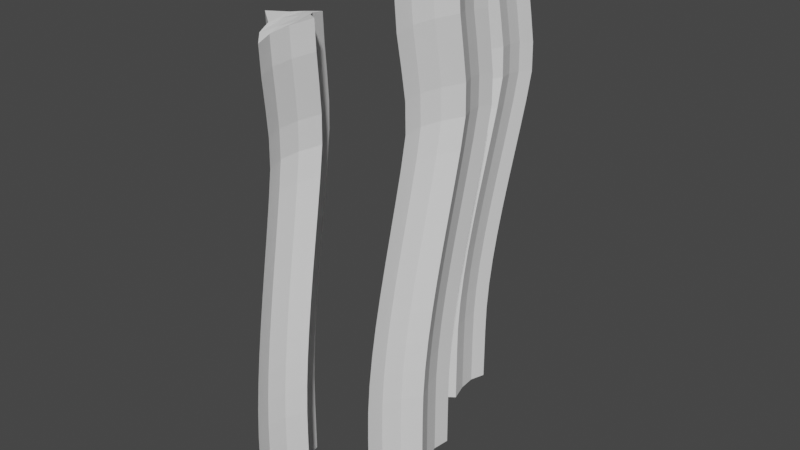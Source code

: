 # Source: SeagrassTriplet.blend  (saved by Blender 2.80.75; exported with 4.5.12 LTS)
import bpy
from mathutils import Matrix  # noqa: F401  (used for matrix-valued properties, if any)

bpy.ops.wm.read_factory_settings(use_empty=True)
scene = bpy.context.scene
scene.name = 'Scene'

# ---- collections
col_collection = bpy.data.collections.new('Collection'); scene.collection.children.link(col_collection)

# ---- world
world_world = bpy.data.worlds.new('World'); scene.world = world_world
world_world.use_nodes = True; world_world.node_tree.nodes.clear()
_N = world_world.node_tree.nodes; _L = world_world.node_tree.links
n0 = _N.new('ShaderNodeOutputWorld'); n0.name = 'World Output'; n0.location = (300, 300)
n1 = _N.new('ShaderNodeBackground'); n1.name = 'Background'; n1.location = (10, 300)
n1.inputs[0].default_value = (0.05088, 0.05088, 0.05088, 1.0)
_L.new(n1.outputs[0], n0.inputs[0])
n0.is_active_output = True
world_world.color = (0.05088, 0.05088, 0.05088)
world_world.use_sun_shadow = False
world_world.sun_shadow_jitter_overblur = 0.0

# ---- meshes
me_cube = bpy.data.meshes.new('Cube')
me_cube.from_pydata([(0.0, -1.414, -1.0), (0.1592, -0.6358, 11.72), (-0.5771, 0.0, -1.0), (-0.4179, 0.7784, 12.01), (0.4948, 0.0, -1.0), (0.654, 0.7784, 12.01), (0.0, 1.414, -1.0), (0.1592, 2.193, 11.72), (-0.2635, -0.4714, -1.0), (-0.2159, -0.9428, -1.0), (-0.05664, -0.1644, 11.81), (-0.1042, 0.307, 11.91), (0.1848, 0.4714, -1.0), (-0.0004399, 0.9428, -1.0), (0.1588, 1.721, 11.81), (0.344, 1.25, 11.91), (-0.2159, 0.9428, -1.0), (-0.2635, 0.4714, -1.0), (-0.1042, 1.25, 11.91), (-0.05664, 1.721, 11.81), (-0.0004399, -0.9428, -1.0), (0.1848, -0.4714, -1.0), (0.344, 0.307, 11.91), (0.1588, -0.1644, 11.81), (-0.06649, 0.7784, 11.88), (0.1095, 1.25, 11.85), (0.1095, 0.307, 11.85), (0.2959, 0.7784, 11.88), (-0.04771, 0.4714, -1.0), (-0.2257, -2.98e-08, -1.0), (0.1632, 0.0, -1.0), (-0.04771, -0.4714, -1.0), (0.0, -1.414, -0.2138), (0.0, -1.414, 0.5724), (0.0, -1.399, 1.359), (0.0, -1.341, 2.145), (0.0, -1.245, 2.931), (0.0, -1.12, 3.717), (0.0, -0.971, 4.503), (0.0, -0.8069, 5.29), (0.0, -0.6348, 6.076), (0.0, -0.4619, 6.862), (0.0, -0.2954, 7.648), (0.003197, -0.1593, 8.437), (0.03734, -0.2034, 9.253), (0.09003, -0.3713, 10.08), (0.1382, -0.5517, 10.91), (-0.4378, 0.8579, 11.18), (-0.4836, 1.03, 10.34), (-0.5369, 1.203, 9.49), (-0.5726, 1.255, 8.655), (-0.5771, 1.123, 7.847), (-0.5771, 0.9539, 7.042), (-0.5771, 0.7774, 6.238), (-0.5771, 0.6022, 5.434), (-0.5771, 0.4358, 4.63), (-0.5771, 0.2875, 3.825), (-0.5771, 0.1625, 3.021), (-0.5771, 0.06808, 2.217), (-0.5771, 0.01211, 1.413), (-0.5771, 0.0, 0.6085), (-0.5771, 0.0, -0.1958), (0.1382, 2.277, 10.91), (0.09003, 2.457, 10.08), (0.03734, 2.625, 9.253), (0.003197, 2.669, 8.437), (0.0, 2.533, 7.648), (0.0, 2.367, 6.862), (0.0, 2.194, 6.076), (0.0, 2.021, 5.29), (0.0, 1.857, 4.503), (0.0, 1.709, 3.717), (0.0, 1.583, 2.931), (0.0, 1.487, 2.145), (0.0, 1.429, 1.359), (0.0, 1.414, 0.5724), (0.0, 1.414, -0.2138), (0.634, 0.8585, 11.18), (0.5882, 1.031, 10.34), (0.535, 1.203, 9.49), (0.4992, 1.255, 8.655), (0.4948, 1.123, 7.847), (0.4948, 0.9537, 7.042), (0.4948, 0.7773, 6.238), (0.4948, 0.6019, 5.434), (0.4948, 0.4366, 4.63), (0.4948, 0.2885, 3.825), (0.4948, 0.1632, 3.021), (0.4948, 0.06853, 2.217), (0.4948, 0.01229, 1.413), (0.4948, 0.0, 0.6085), (0.4948, 0.0, -0.1958), (0.1375, 1.806, 11.0), (0.08877, 1.991, 10.17), (0.03644, 2.16, 9.331), (0.002526, 2.205, 8.509), (-0.0004399, 2.069, 7.714), (-0.0004399, 1.903, 6.922), (-0.0004399, 1.73, 6.13), (-0.0004399, 1.557, 5.338), (-0.0004399, 1.391, 4.545), (-0.0004399, 1.241, 3.753), (-0.0004399, 1.114, 2.961), (-0.0004399, 1.017, 2.169), (-0.0004399, 0.958, 1.377), (-0.0004399, 0.9428, 0.5844), (-0.0004399, 0.9428, -0.2078), (0.3238, 1.331, 11.09), (0.2764, 1.509, 10.25), (0.2231, 1.68, 9.41), (0.1882, 1.727, 8.582), (0.1848, 1.593, 7.78), (0.1848, 1.428, 6.982), (0.1848, 1.256, 6.184), (0.1848, 1.083, 5.386), (0.1848, 0.9184, 4.588), (0.1848, 0.7684, 3.789), (0.1848, 0.6412, 2.991), (0.1848, 0.5444, 2.193), (0.1848, 0.4858, 1.395), (0.1848, 0.4714, 0.5964), (0.1848, 0.4714, -0.2018), (-0.07796, -0.07915, 11.0), (-0.1242, 0.09123, 10.17), (-0.175, 0.2527, 9.334), (-0.2108, 0.3078, 8.511), (-0.2159, 0.1824, 7.714), (-0.2159, 0.01635, 6.922), (-0.2159, -0.1569, 6.13), (-0.2159, -0.3298, 5.338), (-0.2159, -0.4949, 4.545), (-0.2159, -0.6448, 3.753), (-0.2159, -0.7719, 2.961), (-0.2159, -0.8687, 2.169), (-0.2159, -0.9278, 1.377), (-0.2159, -0.9428, 0.5844), (-0.2159, -0.9428, -0.2078), (-0.1242, 0.387, 11.09), (-0.1716, 0.5651, 10.25), (-0.2231, 0.7265, 9.412), (-0.2582, 0.775, 8.583), (-0.2635, 0.649, 7.78), (-0.2635, 0.4847, 6.982), (-0.2635, 0.3125, 6.184), (-0.2635, 0.14, 5.386), (-0.2635, -0.02495, 4.588), (-0.2635, -0.1748, 3.789), (-0.2635, -0.3019, 2.991), (-0.2635, -0.3985, 2.193), (-0.2635, -0.4571, 1.395), (-0.2635, -0.4714, 0.5964), (-0.2635, -0.4714, -0.2018), (0.3238, 0.3881, 11.09), (0.2764, 0.566, 10.25), (0.2248, 0.7283, 9.412), (0.1903, 0.7733, 8.583), (0.1848, 0.65, 7.78), (0.1848, 0.4855, 6.982), (0.1848, 0.3132, 6.184), (0.1848, 0.1406, 5.386), (0.1848, -0.02444, 4.588), (0.1848, -0.1744, 3.789), (0.1848, -0.3016, 2.991), (0.1848, -0.3984, 2.193), (0.1848, -0.457, 1.395), (0.1848, -0.4714, 0.5964), (0.1848, -0.4714, -0.2018), (0.1375, -0.07915, 11.0), (0.09225, 0.08769, 10.17), (0.04107, 0.2511, 9.335), (0.004812, 0.3081, 8.511), (-0.0004399, 0.1836, 7.714), (-0.0004399, 0.01743, 6.922), (-0.0004399, -0.1559, 6.13), (-0.0004399, -0.329, 5.338), (-0.0004399, -0.4943, 4.545), (-0.0004399, -0.6443, 3.753), (-0.0004399, -0.7715, 2.961), (-0.0004399, -0.8685, 2.169), (-0.0004399, -0.9277, 1.377), (-0.0004399, -0.9428, 0.5844), (-0.0004399, -0.9428, -0.2078), (-0.1242, 1.33, 11.09), (-0.1717, 1.508, 10.25), (-0.225, 1.679, 9.41), (-0.2601, 1.728, 8.582), (-0.2635, 1.592, 7.78), (-0.2635, 1.427, 6.982), (-0.2635, 1.255, 6.184), (-0.2635, 1.083, 5.386), (-0.2635, 0.9179, 4.588), (-0.2635, 0.768, 3.789), (-0.2635, 0.6409, 2.991), (-0.2635, 0.5443, 2.193), (-0.2635, 0.4857, 1.395), (-0.2635, 0.4714, 0.5964), (-0.2635, 0.4714, -0.2018), (-0.07796, 1.806, 11.0), (-0.1266, 1.99, 10.17), (-0.1796, 2.162, 9.33), (-0.213, 2.205, 8.509), (-0.2159, 2.068, 7.714), (-0.2159, 1.902, 6.922), (-0.2159, 1.729, 6.13), (-0.2159, 1.556, 5.338), (-0.2159, 1.391, 4.545), (-0.2159, 1.241, 3.753), (-0.2159, 1.114, 2.961), (-0.2159, 1.017, 2.169), (-0.2159, 0.9579, 1.377), (-0.2159, 0.9428, 0.5844), (-0.2159, 0.9428, -0.2078)], [], [(137, 11, 3, 47), (197, 19, 7, 62), (107, 15, 5, 77), (167, 23, 1, 46), (30, 12, 4, 21), (26, 10, 1, 23), (18, 3, 11, 24), (24, 11, 10, 26), (16, 6, 13, 28), (28, 13, 12, 30), (62, 7, 14, 92), (92, 14, 15, 107), (46, 1, 10, 122), (122, 10, 11, 137), (8, 29, 31, 9), (29, 28, 30, 31), (2, 17, 29, 8), (17, 16, 28, 29), (14, 25, 27, 15), (25, 24, 26, 27), (7, 19, 25, 14), (19, 18, 24, 25), (15, 27, 22, 5), (27, 26, 23, 22), (9, 31, 20, 0), (31, 30, 21, 20), (77, 5, 22, 152), (152, 22, 23, 167), (47, 3, 18, 182), (182, 18, 19, 197), (17, 196, 211, 16), (196, 195, 210, 211), (195, 194, 209, 210), (194, 193, 208, 209), (193, 192, 207, 208), (192, 191, 206, 207), (191, 190, 205, 206), (190, 189, 204, 205), (189, 188, 203, 204), (188, 187, 202, 203), (187, 186, 201, 202), (186, 185, 200, 201), (185, 184, 199, 200), (184, 183, 198, 199), (183, 182, 197, 198), (2, 61, 196, 17), (61, 60, 195, 196), (60, 59, 194, 195), (59, 58, 193, 194), (58, 57, 192, 193), (57, 56, 191, 192), (56, 55, 190, 191), (55, 54, 189, 190), (54, 53, 188, 189), (53, 52, 187, 188), (52, 51, 186, 187), (51, 50, 185, 186), (50, 49, 184, 185), (49, 48, 183, 184), (48, 47, 182, 183), (21, 166, 181, 20), (166, 165, 180, 181), (165, 164, 179, 180), (164, 163, 178, 179), (163, 162, 177, 178), (162, 161, 176, 177), (161, 160, 175, 176), (160, 159, 174, 175), (159, 158, 173, 174), (158, 157, 172, 173), (157, 156, 171, 172), (156, 155, 170, 171), (155, 154, 169, 170), (154, 153, 168, 169), (153, 152, 167, 168), (4, 91, 166, 21), (91, 90, 165, 166), (90, 89, 164, 165), (89, 88, 163, 164), (88, 87, 162, 163), (87, 86, 161, 162), (86, 85, 160, 161), (85, 84, 159, 160), (84, 83, 158, 159), (83, 82, 157, 158), (82, 81, 156, 157), (81, 80, 155, 156), (80, 79, 154, 155), (79, 78, 153, 154), (78, 77, 152, 153), (9, 136, 151, 8), (136, 135, 150, 151), (135, 134, 149, 150), (134, 133, 148, 149), (133, 132, 147, 148), (132, 131, 146, 147), (131, 130, 145, 146), (130, 129, 144, 145), (129, 128, 143, 144), (128, 127, 142, 143), (127, 126, 141, 142), (126, 125, 140, 141), (125, 124, 139, 140), (124, 123, 138, 139), (123, 122, 137, 138), (0, 32, 136, 9), (32, 33, 135, 136), (33, 34, 134, 135), (34, 35, 133, 134), (35, 36, 132, 133), (36, 37, 131, 132), (37, 38, 130, 131), (38, 39, 129, 130), (39, 40, 128, 129), (40, 41, 127, 128), (41, 42, 126, 127), (42, 43, 125, 126), (43, 44, 124, 125), (44, 45, 123, 124), (45, 46, 122, 123), (13, 106, 121, 12), (106, 105, 120, 121), (105, 104, 119, 120), (104, 103, 118, 119), (103, 102, 117, 118), (102, 101, 116, 117), (101, 100, 115, 116), (100, 99, 114, 115), (99, 98, 113, 114), (98, 97, 112, 113), (97, 96, 111, 112), (96, 95, 110, 111), (95, 94, 109, 110), (94, 93, 108, 109), (93, 92, 107, 108), (6, 76, 106, 13), (76, 75, 105, 106), (75, 74, 104, 105), (74, 73, 103, 104), (73, 72, 102, 103), (72, 71, 101, 102), (71, 70, 100, 101), (70, 69, 99, 100), (69, 68, 98, 99), (68, 67, 97, 98), (67, 66, 96, 97), (66, 65, 95, 96), (65, 64, 94, 95), (64, 63, 93, 94), (63, 62, 92, 93), (20, 181, 32, 0), (181, 180, 33, 32), (180, 179, 34, 33), (179, 178, 35, 34), (178, 177, 36, 35), (177, 176, 37, 36), (176, 175, 38, 37), (175, 174, 39, 38), (174, 173, 40, 39), (173, 172, 41, 40), (172, 171, 42, 41), (171, 170, 43, 42), (170, 169, 44, 43), (169, 168, 45, 44), (168, 167, 46, 45), (12, 121, 91, 4), (121, 120, 90, 91), (120, 119, 89, 90), (119, 118, 88, 89), (118, 117, 87, 88), (117, 116, 86, 87), (116, 115, 85, 86), (115, 114, 84, 85), (114, 113, 83, 84), (113, 112, 82, 83), (112, 111, 81, 82), (111, 110, 80, 81), (110, 109, 79, 80), (109, 108, 78, 79), (108, 107, 77, 78), (16, 211, 76, 6), (211, 210, 75, 76), (210, 209, 74, 75), (209, 208, 73, 74), (208, 207, 72, 73), (207, 206, 71, 72), (206, 205, 70, 71), (205, 204, 69, 70), (204, 203, 68, 69), (203, 202, 67, 68), (202, 201, 66, 67), (201, 200, 65, 66), (200, 199, 64, 65), (199, 198, 63, 64), (198, 197, 62, 63), (8, 151, 61, 2), (151, 150, 60, 61), (150, 149, 59, 60), (149, 148, 58, 59), (148, 147, 57, 58), (147, 146, 56, 57), (146, 145, 55, 56), (145, 144, 54, 55), (144, 143, 53, 54), (143, 142, 52, 53), (142, 141, 51, 52), (141, 140, 50, 51), (140, 139, 49, 50), (139, 138, 48, 49), (138, 137, 47, 48)])
_uv = me_cube.uv_layers.new(name='UVMap')
_uv.uv.foreach_set('vector', [0.6094, 0.1667, 0.625, 0.1667, 0.625, 0.25, 0.6094, 0.25, 0.6094, 0.4167, 0.625, 0.4167, 0.625, 0.5, 0.6094, 0.5, 0.6094, 0.6667, 0.625, 0.6667, 0.625, 0.75, 0.6094, 0.75, 0.6094, 0.9167, 0.625, 0.9167, 0.625, 1.0, 0.6094, 1.0, 0.2917, 0.6667, 0.375, 0.6667, 0.375, 0.75, 0.2917, 0.75, 0.7917, 0.6667, 0.875, 0.6667, 0.875, 0.75, 0.7917, 0.75, 0.7917, 0.5, 0.875, 0.5, 0.875, 0.5833, 0.7917, 0.5833, 0.7917, 0.5833, 0.875, 0.5833, 0.875, 0.6667, 0.7917, 0.6667, 0.2917, 0.5, 0.375, 0.5, 0.375, 0.5833, 0.2917, 0.5833, 0.2917, 0.5833, 0.375, 0.5833, 0.375, 0.6667, 0.2917, 0.6667, 0.6094, 0.5, 0.625, 0.5, 0.625, 0.5833, 0.6094, 0.5833, 0.6094, 0.5833, 0.625, 0.5833, 0.625, 0.6667, 0.6094, 0.6667, 0.6094, 0.0, 0.625, 0.0, 0.625, 0.08333, 0.6094, 0.08333, 0.6094, 0.08333, 0.625, 0.08333, 0.625, 0.1667, 0.6094, 0.1667, 0.125, 0.5833, 0.2083, 0.5833, 0.2083, 0.6667, 0.125, 0.6667, 0.2083, 0.5833, 0.2917, 0.5833, 0.2917, 0.6667, 0.2083, 0.6667, 0.125, 0.5, 0.2083, 0.5, 0.2083, 0.5833, 0.125, 0.5833, 0.2083, 0.5, 0.2917, 0.5, 0.2917, 0.5833, 0.2083, 0.5833, 0.625, 0.5833, 0.7083, 0.5833, 0.7083, 0.6667, 0.625, 0.6667, 0.7083, 0.5833, 0.7917, 0.5833, 0.7917, 0.6667, 0.7083, 0.6667, 0.625, 0.5, 0.7083, 0.5, 0.7083, 0.5833, 0.625, 0.5833, 0.7083, 0.5, 0.7917, 0.5, 0.7917, 0.5833, 0.7083, 0.5833, 0.625, 0.6667, 0.7083, 0.6667, 0.7083, 0.75, 0.625, 0.75, 0.7083, 0.6667, 0.7917, 0.6667, 0.7917, 0.75, 0.7083, 0.75, 0.125, 0.6667, 0.2083, 0.6667, 0.2083, 0.75, 0.125, 0.75, 0.2083, 0.6667, 0.2917, 0.6667, 0.2917, 0.75, 0.2083, 0.75, 0.6094, 0.75, 0.625, 0.75, 0.625, 0.8333, 0.6094, 0.8333, 0.6094, 0.8333, 0.625, 0.8333, 0.625, 0.9167, 0.6094, 0.9167, 0.6094, 0.25, 0.625, 0.25, 0.625, 0.3333, 0.6094, 0.3333, 0.6094, 0.3333, 0.625, 0.3333, 0.625, 0.4167, 0.6094, 0.4167, 0.375, 0.3333, 0.3906, 0.3333, 0.3906, 0.4167, 0.375, 0.4167, 0.3906, 0.3333, 0.4062, 0.3333, 0.4062, 0.4167, 0.3906, 0.4167, 0.4062, 0.3333, 0.4219, 0.3333, 0.4219, 0.4167, 0.4062, 0.4167, 0.4219, 0.3333, 0.4375, 0.3333, 0.4375, 0.4167, 0.4219, 0.4167, 0.4375, 0.3333, 0.4531, 0.3333, 0.4531, 0.4167, 0.4375, 0.4167, 0.4531, 0.3333, 0.4688, 0.3333, 0.4687, 0.4167, 0.4531, 0.4167, 0.4688, 0.3333, 0.4844, 0.3333, 0.4844, 0.4167, 0.4687, 0.4167, 0.4844, 0.3333, 0.5, 0.3333, 0.5, 0.4167, 0.4844, 0.4167, 0.5, 0.3333, 0.5156, 0.3333, 0.5156, 0.4167, 0.5, 0.4167, 0.5156, 0.3333, 0.5312, 0.3333, 0.5312, 0.4167, 0.5156, 0.4167, 0.5312, 0.3333, 0.5469, 0.3333, 0.5469, 0.4167, 0.5312, 0.4167, 0.5469, 0.3333, 0.5625, 0.3333, 0.5625, 0.4167, 0.5469, 0.4167, 0.5625, 0.3333, 0.5781, 0.3333, 0.5781, 0.4167, 0.5625, 0.4167, 0.5781, 0.3333, 0.5938, 0.3333, 0.5938, 0.4167, 0.5781, 0.4167, 0.5938, 0.3333, 0.6094, 0.3333, 0.6094, 0.4167, 0.5938, 0.4167, 0.375, 0.25, 0.3906, 0.25, 0.3906, 0.3333, 0.375, 0.3333, 0.3906, 0.25, 0.4062, 0.25, 0.4062, 0.3333, 0.3906, 0.3333, 0.4062, 0.25, 0.4219, 0.25, 0.4219, 0.3333, 0.4062, 0.3333, 0.4219, 0.25, 0.4375, 0.25, 0.4375, 0.3333, 0.4219, 0.3333, 0.4375, 0.25, 0.4531, 0.25, 0.4531, 0.3333, 0.4375, 0.3333, 0.4531, 0.25, 0.4688, 0.25, 0.4688, 0.3333, 0.4531, 0.3333, 0.4688, 0.25, 0.4844, 0.25, 0.4844, 0.3333, 0.4688, 0.3333, 0.4844, 0.25, 0.5, 0.25, 0.5, 0.3333, 0.4844, 0.3333, 0.5, 0.25, 0.5156, 0.25, 0.5156, 0.3333, 0.5, 0.3333, 0.5156, 0.25, 0.5312, 0.25, 0.5312, 0.3333, 0.5156, 0.3333, 0.5312, 0.25, 0.5469, 0.25, 0.5469, 0.3333, 0.5312, 0.3333, 0.5469, 0.25, 0.5625, 0.25, 0.5625, 0.3333, 0.5469, 0.3333, 0.5625, 0.25, 0.5781, 0.25, 0.5781, 0.3333, 0.5625, 0.3333, 0.5781, 0.25, 0.5938, 0.25, 0.5938, 0.3333, 0.5781, 0.3333, 0.5938, 0.25, 0.6094, 0.25, 0.6094, 0.3333, 0.5938, 0.3333, 0.375, 0.8333, 0.3906, 0.8333, 0.3906, 0.9167, 0.375, 0.9167, 0.3906, 0.8333, 0.4062, 0.8333, 0.4063, 0.9167, 0.3906, 0.9167, 0.4062, 0.8333, 0.4219, 0.8333, 0.4219, 0.9167, 0.4063, 0.9167, 0.4219, 0.8333, 0.4375, 0.8333, 0.4375, 0.9167, 0.4219, 0.9167, 0.4375, 0.8333, 0.4531, 0.8333, 0.4531, 0.9167, 0.4375, 0.9167, 0.4531, 0.8333, 0.4688, 0.8333, 0.4688, 0.9167, 0.4531, 0.9167, 0.4688, 0.8333, 0.4844, 0.8333, 0.4844, 0.9167, 0.4688, 0.9167, 0.4844, 0.8333, 0.5, 0.8333, 0.5, 0.9167, 0.4844, 0.9167, 0.5, 0.8333, 0.5156, 0.8333, 0.5156, 0.9167, 0.5, 0.9167, 0.5156, 0.8333, 0.5312, 0.8333, 0.5313, 0.9167, 0.5156, 0.9167, 0.5312, 0.8333, 0.5469, 0.8333, 0.5469, 0.9167, 0.5313, 0.9167, 0.5469, 0.8333, 0.5625, 0.8333, 0.5625, 0.9167, 0.5469, 0.9167, 0.5625, 0.8333, 0.5781, 0.8333, 0.5781, 0.9167, 0.5625, 0.9167, 0.5781, 0.8333, 0.5938, 0.8333, 0.5938, 0.9167, 0.5781, 0.9167, 0.5938, 0.8333, 0.6094, 0.8333, 0.6094, 0.9167, 0.5938, 0.9167, 0.375, 0.75, 0.3906, 0.75, 0.3906, 0.8333, 0.375, 0.8333, 0.3906, 0.75, 0.4062, 0.75, 0.4062, 0.8333, 0.3906, 0.8333, 0.4062, 0.75, 0.4219, 0.75, 0.4219, 0.8333, 0.4062, 0.8333, 0.4219, 0.75, 0.4375, 0.75, 0.4375, 0.8333, 0.4219, 0.8333, 0.4375, 0.75, 0.4531, 0.75, 0.4531, 0.8333, 0.4375, 0.8333, 0.4531, 0.75, 0.4688, 0.75, 0.4688, 0.8333, 0.4531, 0.8333, 0.4688, 0.75, 0.4844, 0.75, 0.4844, 0.8333, 0.4688, 0.8333, 0.4844, 0.75, 0.5, 0.75, 0.5, 0.8333, 0.4844, 0.8333, 0.5, 0.75, 0.5156, 0.75, 0.5156, 0.8333, 0.5, 0.8333, 0.5156, 0.75, 0.5312, 0.75, 0.5312, 0.8333, 0.5156, 0.8333, 0.5312, 0.75, 0.5469, 0.75, 0.5469, 0.8333, 0.5312, 0.8333, 0.5469, 0.75, 0.5625, 0.75, 0.5625, 0.8333, 0.5469, 0.8333, 0.5625, 0.75, 0.5781, 0.75, 0.5781, 0.8333, 0.5625, 0.8333, 0.5781, 0.75, 0.5938, 0.75, 0.5938, 0.8333, 0.5781, 0.8333, 0.5938, 0.75, 0.6094, 0.75, 0.6094, 0.8333, 0.5938, 0.8333, 0.375, 0.08333, 0.3906, 0.08333, 0.3906, 0.1667, 0.375, 0.1667, 0.3906, 0.08333, 0.4062, 0.08333, 0.4062, 0.1667, 0.3906, 0.1667, 0.4062, 0.08333, 0.4219, 0.08333, 0.4219, 0.1667, 0.4062, 0.1667, 0.4219, 0.08333, 0.4375, 0.08333, 0.4375, 0.1667, 0.4219, 0.1667, 0.4375, 0.08333, 0.4531, 0.08333, 0.4531, 0.1667, 0.4375, 0.1667, 0.4531, 0.08333, 0.4687, 0.08333, 0.4688, 0.1667, 0.4531, 0.1667, 0.4687, 0.08333, 0.4844, 0.08333, 0.4844, 0.1667, 0.4688, 0.1667, 0.4844, 0.08333, 0.5, 0.08333, 0.5, 0.1667, 0.4844, 0.1667, 0.5, 0.08333, 0.5156, 0.08333, 0.5156, 0.1667, 0.5, 0.1667, 0.5156, 0.08333, 0.5312, 0.08333, 0.5312, 0.1667, 0.5156, 0.1667, 0.5312, 0.08333, 0.5469, 0.08333, 0.5469, 0.1667, 0.5312, 0.1667, 0.5469, 0.08333, 0.5625, 0.08333, 0.5625, 0.1667, 0.5469, 0.1667, 0.5625, 0.08333, 0.5781, 0.08333, 0.5781, 0.1667, 0.5625, 0.1667, 0.5781, 0.08333, 0.5938, 0.08333, 0.5938, 0.1667, 0.5781, 0.1667, 0.5938, 0.08333, 0.6094, 0.08333, 0.6094, 0.1667, 0.5938, 0.1667, 0.375, 0.0, 0.3906, 0.0, 0.3906, 0.08333, 0.375, 0.08333, 0.3906, 0.0, 0.4062, 0.0, 0.4062, 0.08333, 0.3906, 0.08333, 0.4062, 0.0, 0.4219, 0.0, 0.4219, 0.08333, 0.4062, 0.08333, 0.4219, 0.0, 0.4375, 0.0, 0.4375, 0.08333, 0.4219, 0.08333, 0.4375, 0.0, 0.4531, 0.0, 0.4531, 0.08333, 0.4375, 0.08333, 0.4531, 0.0, 0.4688, 0.0, 0.4687, 0.08333, 0.4531, 0.08333, 0.4688, 0.0, 0.4844, 0.0, 0.4844, 0.08333, 0.4687, 0.08333, 0.4844, 0.0, 0.5, 0.0, 0.5, 0.08333, 0.4844, 0.08333, 0.5, 0.0, 0.5156, 0.0, 0.5156, 0.08333, 0.5, 0.08333, 0.5156, 0.0, 0.5312, 0.0, 0.5312, 0.08333, 0.5156, 0.08333, 0.5312, 0.0, 0.5469, 0.0, 0.5469, 0.08333, 0.5312, 0.08333, 0.5469, 0.0, 0.5625, 0.0, 0.5625, 0.08333, 0.5469, 0.08333, 0.5625, 0.0, 0.5781, 0.0, 0.5781, 0.08333, 0.5625, 0.08333, 0.5781, 0.0, 0.5938, 0.0, 0.5938, 0.08333, 0.5781, 0.08333, 0.5938, 0.0, 0.6094, 0.0, 0.6094, 0.08333, 0.5938, 0.08333, 0.375, 0.5833, 0.3906, 0.5833, 0.3906, 0.6667, 0.375, 0.6667, 0.3906, 0.5833, 0.4062, 0.5833, 0.4062, 0.6667, 0.3906, 0.6667, 0.4062, 0.5833, 0.4219, 0.5833, 0.4219, 0.6667, 0.4062, 0.6667, 0.4219, 0.5833, 0.4375, 0.5833, 0.4375, 0.6667, 0.4219, 0.6667, 0.4375, 0.5833, 0.4531, 0.5833, 0.4531, 0.6667, 0.4375, 0.6667, 0.4531, 0.5833, 0.4688, 0.5833, 0.4688, 0.6667, 0.4531, 0.6667, 0.4688, 0.5833, 0.4844, 0.5833, 0.4844, 0.6667, 0.4688, 0.6667, 0.4844, 0.5833, 0.5, 0.5833, 0.5, 0.6667, 0.4844, 0.6667, 0.5, 0.5833, 0.5156, 0.5833, 0.5156, 0.6667, 0.5, 0.6667, 0.5156, 0.5833, 0.5312, 0.5833, 0.5312, 0.6667, 0.5156, 0.6667, 0.5312, 0.5833, 0.5469, 0.5833, 0.5469, 0.6667, 0.5312, 0.6667, 0.5469, 0.5833, 0.5625, 0.5833, 0.5625, 0.6667, 0.5469, 0.6667, 0.5625, 0.5833, 0.5781, 0.5833, 0.5781, 0.6667, 0.5625, 0.6667, 0.5781, 0.5833, 0.5938, 0.5833, 0.5938, 0.6667, 0.5781, 0.6667, 0.5938, 0.5833, 0.6094, 0.5833, 0.6094, 0.6667, 0.5938, 0.6667, 0.375, 0.5, 0.3906, 0.5, 0.3906, 0.5833, 0.375, 0.5833, 0.3906, 0.5, 0.4062, 0.5, 0.4062, 0.5833, 0.3906, 0.5833, 0.4062, 0.5, 0.4219, 0.5, 0.4219, 0.5833, 0.4062, 0.5833, 0.4219, 0.5, 0.4375, 0.5, 0.4375, 0.5833, 0.4219, 0.5833, 0.4375, 0.5, 0.4531, 0.5, 0.4531, 0.5833, 0.4375, 0.5833, 0.4531, 0.5, 0.4688, 0.5, 0.4688, 0.5833, 0.4531, 0.5833, 0.4688, 0.5, 0.4844, 0.5, 0.4844, 0.5833, 0.4688, 0.5833, 0.4844, 0.5, 0.5, 0.5, 0.5, 0.5833, 0.4844, 0.5833, 0.5, 0.5, 0.5156, 0.5, 0.5156, 0.5833, 0.5, 0.5833, 0.5156, 0.5, 0.5312, 0.5, 0.5312, 0.5833, 0.5156, 0.5833, 0.5312, 0.5, 0.5469, 0.5, 0.5469, 0.5833, 0.5312, 0.5833, 0.5469, 0.5, 0.5625, 0.5, 0.5625, 0.5833, 0.5469, 0.5833, 0.5625, 0.5, 0.5781, 0.5, 0.5781, 0.5833, 0.5625, 0.5833, 0.5781, 0.5, 0.5938, 0.5, 0.5938, 0.5833, 0.5781, 0.5833, 0.5938, 0.5, 0.6094, 0.5, 0.6094, 0.5833, 0.5938, 0.5833, 0.375, 0.9167, 0.3906, 0.9167, 0.3906, 1.0, 0.375, 1.0, 0.3906, 0.9167, 0.4063, 0.9167, 0.4062, 1.0, 0.3906, 1.0, 0.4063, 0.9167, 0.4219, 0.9167, 0.4219, 1.0, 0.4062, 1.0, 0.4219, 0.9167, 0.4375, 0.9167, 0.4375, 1.0, 0.4219, 1.0, 0.4375, 0.9167, 0.4531, 0.9167, 0.4531, 1.0, 0.4375, 1.0, 0.4531, 0.9167, 0.4688, 0.9167, 0.4688, 1.0, 0.4531, 1.0, 0.4688, 0.9167, 0.4844, 0.9167, 0.4844, 1.0, 0.4688, 1.0, 0.4844, 0.9167, 0.5, 0.9167, 0.5, 1.0, 0.4844, 1.0, 0.5, 0.9167, 0.5156, 0.9167, 0.5156, 1.0, 0.5, 1.0, 0.5156, 0.9167, 0.5313, 0.9167, 0.5312, 1.0, 0.5156, 1.0, 0.5313, 0.9167, 0.5469, 0.9167, 0.5469, 1.0, 0.5312, 1.0, 0.5469, 0.9167, 0.5625, 0.9167, 0.5625, 1.0, 0.5469, 1.0, 0.5625, 0.9167, 0.5781, 0.9167, 0.5781, 1.0, 0.5625, 1.0, 0.5781, 0.9167, 0.5938, 0.9167, 0.5938, 1.0, 0.5781, 1.0, 0.5938, 0.9167, 0.6094, 0.9167, 0.6094, 1.0, 0.5938, 1.0, 0.375, 0.6667, 0.3906, 0.6667, 0.3906, 0.75, 0.375, 0.75, 0.3906, 0.6667, 0.4062, 0.6667, 0.4062, 0.75, 0.3906, 0.75, 0.4062, 0.6667, 0.4219, 0.6667, 0.4219, 0.75, 0.4062, 0.75, 0.4219, 0.6667, 0.4375, 0.6667, 0.4375, 0.75, 0.4219, 0.75, 0.4375, 0.6667, 0.4531, 0.6667, 0.4531, 0.75, 0.4375, 0.75, 0.4531, 0.6667, 0.4688, 0.6667, 0.4688, 0.75, 0.4531, 0.75, 0.4688, 0.6667, 0.4844, 0.6667, 0.4844, 0.75, 0.4688, 0.75, 0.4844, 0.6667, 0.5, 0.6667, 0.5, 0.75, 0.4844, 0.75, 0.5, 0.6667, 0.5156, 0.6667, 0.5156, 0.75, 0.5, 0.75, 0.5156, 0.6667, 0.5312, 0.6667, 0.5312, 0.75, 0.5156, 0.75, 0.5312, 0.6667, 0.5469, 0.6667, 0.5469, 0.75, 0.5312, 0.75, 0.5469, 0.6667, 0.5625, 0.6667, 0.5625, 0.75, 0.5469, 0.75, 0.5625, 0.6667, 0.5781, 0.6667, 0.5781, 0.75, 0.5625, 0.75, 0.5781, 0.6667, 0.5938, 0.6667, 0.5938, 0.75, 0.5781, 0.75, 0.5938, 0.6667, 0.6094, 0.6667, 0.6094, 0.75, 0.5938, 0.75, 0.375, 0.4167, 0.3906, 0.4167, 0.3906, 0.5, 0.375, 0.5, 0.3906, 0.4167, 0.4062, 0.4167, 0.4062, 0.5, 0.3906, 0.5, 0.4062, 0.4167, 0.4219, 0.4167, 0.4219, 0.5, 0.4062, 0.5, 0.4219, 0.4167, 0.4375, 0.4167, 0.4375, 0.5, 0.4219, 0.5, 0.4375, 0.4167, 0.4531, 0.4167, 0.4531, 0.5, 0.4375, 0.5, 0.4531, 0.4167, 0.4687, 0.4167, 0.4688, 0.5, 0.4531, 0.5, 0.4687, 0.4167, 0.4844, 0.4167, 0.4844, 0.5, 0.4688, 0.5, 0.4844, 0.4167, 0.5, 0.4167, 0.5, 0.5, 0.4844, 0.5, 0.5, 0.4167, 0.5156, 0.4167, 0.5156, 0.5, 0.5, 0.5, 0.5156, 0.4167, 0.5312, 0.4167, 0.5312, 0.5, 0.5156, 0.5, 0.5312, 0.4167, 0.5469, 0.4167, 0.5469, 0.5, 0.5312, 0.5, 0.5469, 0.4167, 0.5625, 0.4167, 0.5625, 0.5, 0.5469, 0.5, 0.5625, 0.4167, 0.5781, 0.4167, 0.5781, 0.5, 0.5625, 0.5, 0.5781, 0.4167, 0.5938, 0.4167, 0.5938, 0.5, 0.5781, 0.5, 0.5938, 0.4167, 0.6094, 0.4167, 0.6094, 0.5, 0.5938, 0.5, 0.375, 0.1667, 0.3906, 0.1667, 0.3906, 0.25, 0.375, 0.25, 0.3906, 0.1667, 0.4062, 0.1667, 0.4062, 0.25, 0.3906, 0.25, 0.4062, 0.1667, 0.4219, 0.1667, 0.4219, 0.25, 0.4062, 0.25, 0.4219, 0.1667, 0.4375, 0.1667, 0.4375, 0.25, 0.4219, 0.25, 0.4375, 0.1667, 0.4531, 0.1667, 0.4531, 0.25, 0.4375, 0.25, 0.4531, 0.1667, 0.4688, 0.1667, 0.4688, 0.25, 0.4531, 0.25, 0.4688, 0.1667, 0.4844, 0.1667, 0.4844, 0.25, 0.4688, 0.25, 0.4844, 0.1667, 0.5, 0.1667, 0.5, 0.25, 0.4844, 0.25, 0.5, 0.1667, 0.5156, 0.1667, 0.5156, 0.25, 0.5, 0.25, 0.5156, 0.1667, 0.5312, 0.1667, 0.5312, 0.25, 0.5156, 0.25, 0.5312, 0.1667, 0.5469, 0.1667, 0.5469, 0.25, 0.5312, 0.25, 0.5469, 0.1667, 0.5625, 0.1667, 0.5625, 0.25, 0.5469, 0.25, 0.5625, 0.1667, 0.5781, 0.1667, 0.5781, 0.25, 0.5625, 0.25, 0.5781, 0.1667, 0.5938, 0.1667, 0.5938, 0.25, 0.5781, 0.25, 0.5938, 0.1667, 0.6094, 0.1667, 0.6094, 0.25, 0.5938, 0.25])
me_cube.use_remesh_preserve_volume = False
me_cube.use_remesh_preserve_attributes = False
me_cube.use_mirror_vertex_groups = False
me_cube.update()
me_cube_002 = bpy.data.meshes.new('Cube.002')
me_cube_002.from_pydata([(0.0, -1.414, -1.0), (0.1592, -0.6358, 11.72), (-0.5771, 0.0, -1.0), (-0.4179, 0.7784, 12.01), (0.4948, 0.0, -1.0), (0.654, 0.7784, 12.01), (0.0, 1.414, -1.0), (0.1592, 2.193, 11.72), (-0.2635, -0.4714, -1.0), (-0.2159, -0.9428, -1.0), (-0.05664, -0.1644, 11.81), (-0.1042, 0.307, 11.91), (0.1848, 0.4714, -1.0), (-0.0004399, 0.9428, -1.0), (0.1588, 1.721, 11.81), (0.344, 1.25, 11.91), (-0.2159, 0.9428, -1.0), (-0.2635, 0.4714, -1.0), (-0.1042, 1.25, 11.91), (-0.05664, 1.721, 11.81), (-0.0004399, -0.9428, -1.0), (0.1848, -0.4714, -1.0), (0.344, 0.307, 11.91), (0.1588, -0.1644, 11.81), (-0.06649, 0.7784, 11.88), (0.1095, 1.25, 11.85), (0.1095, 0.307, 11.85), (0.2959, 0.7784, 11.88), (-0.04771, 0.4714, -1.0), (-0.2257, -2.98e-08, -1.0), (0.1632, 0.0, -1.0), (-0.04771, -0.4714, -1.0), (0.0, -1.414, -0.2138), (0.0, -1.414, 0.5724), (0.0, -1.399, 1.359), (0.0, -1.341, 2.145), (0.0, -1.245, 2.931), (0.0, -1.12, 3.717), (0.0, -0.971, 4.503), (0.0, -0.8069, 5.29), (0.0, -0.6348, 6.076), (0.0, -0.4619, 6.862), (0.0, -0.2954, 7.648), (0.003197, -0.1593, 8.437), (0.03734, -0.2034, 9.253), (0.09003, -0.3713, 10.08), (0.1382, -0.5517, 10.91), (-0.4378, 0.8579, 11.18), (-0.4836, 1.03, 10.34), (-0.5369, 1.203, 9.49), (-0.5726, 1.255, 8.655), (-0.5771, 1.123, 7.847), (-0.5771, 0.9539, 7.042), (-0.5771, 0.7774, 6.238), (-0.5771, 0.6022, 5.434), (-0.5771, 0.4358, 4.63), (-0.5771, 0.2875, 3.825), (-0.5771, 0.1625, 3.021), (-0.5771, 0.06808, 2.217), (-0.5771, 0.01211, 1.413), (-0.5771, 0.0, 0.6085), (-0.5771, 0.0, -0.1958), (0.1382, 2.277, 10.91), (0.09003, 2.457, 10.08), (0.03734, 2.625, 9.253), (0.003197, 2.669, 8.437), (0.0, 2.533, 7.648), (0.0, 2.367, 6.862), (0.0, 2.194, 6.076), (0.0, 2.021, 5.29), (0.0, 1.857, 4.503), (0.0, 1.709, 3.717), (0.0, 1.583, 2.931), (0.0, 1.487, 2.145), (0.0, 1.429, 1.359), (0.0, 1.414, 0.5724), (0.0, 1.414, -0.2138), (0.634, 0.8585, 11.18), (0.5882, 1.031, 10.34), (0.535, 1.203, 9.49), (0.4992, 1.255, 8.655), (0.4948, 1.123, 7.847), (0.4948, 0.9537, 7.042), (0.4948, 0.7773, 6.238), (0.4948, 0.6019, 5.434), (0.4948, 0.4366, 4.63), (0.4948, 0.2885, 3.825), (0.4948, 0.1632, 3.021), (0.4948, 0.06853, 2.217), (0.4948, 0.01229, 1.413), (0.4948, 0.0, 0.6085), (0.4948, 0.0, -0.1958), (0.1375, 1.806, 11.0), (0.08877, 1.991, 10.17), (0.03644, 2.16, 9.331), (0.002526, 2.205, 8.509), (-0.0004399, 2.069, 7.714), (-0.0004399, 1.903, 6.922), (-0.0004399, 1.73, 6.13), (-0.0004399, 1.557, 5.338), (-0.0004399, 1.391, 4.545), (-0.0004399, 1.241, 3.753), (-0.0004399, 1.114, 2.961), (-0.0004399, 1.017, 2.169), (-0.0004399, 0.958, 1.377), (-0.0004399, 0.9428, 0.5844), (-0.0004399, 0.9428, -0.2078), (0.3238, 1.331, 11.09), (0.2764, 1.509, 10.25), (0.2231, 1.68, 9.41), (0.1882, 1.727, 8.582), (0.1848, 1.593, 7.78), (0.1848, 1.428, 6.982), (0.1848, 1.256, 6.184), (0.1848, 1.083, 5.386), (0.1848, 0.9184, 4.588), (0.1848, 0.7684, 3.789), (0.1848, 0.6412, 2.991), (0.1848, 0.5444, 2.193), (0.1848, 0.4858, 1.395), (0.1848, 0.4714, 0.5964), (0.1848, 0.4714, -0.2018), (-0.07796, -0.07915, 11.0), (-0.1242, 0.09123, 10.17), (-0.175, 0.2527, 9.334), (-0.2108, 0.3078, 8.511), (-0.2159, 0.1824, 7.714), (-0.2159, 0.01635, 6.922), (-0.2159, -0.1569, 6.13), (-0.2159, -0.3298, 5.338), (-0.2159, -0.4949, 4.545), (-0.2159, -0.6448, 3.753), (-0.2159, -0.7719, 2.961), (-0.2159, -0.8687, 2.169), (-0.2159, -0.9278, 1.377), (-0.2159, -0.9428, 0.5844), (-0.2159, -0.9428, -0.2078), (-0.1242, 0.387, 11.09), (-0.1716, 0.5651, 10.25), (-0.2231, 0.7265, 9.412), (-0.2582, 0.775, 8.583), (-0.2635, 0.649, 7.78), (-0.2635, 0.4847, 6.982), (-0.2635, 0.3125, 6.184), (-0.2635, 0.14, 5.386), (-0.2635, -0.02495, 4.588), (-0.2635, -0.1748, 3.789), (-0.2635, -0.3019, 2.991), (-0.2635, -0.3985, 2.193), (-0.2635, -0.4571, 1.395), (-0.2635, -0.4714, 0.5964), (-0.2635, -0.4714, -0.2018), (0.3238, 0.3881, 11.09), (0.2764, 0.566, 10.25), (0.2248, 0.7283, 9.412), (0.1903, 0.7733, 8.583), (0.1848, 0.65, 7.78), (0.1848, 0.4855, 6.982), (0.1848, 0.3132, 6.184), (0.1848, 0.1406, 5.386), (0.1848, -0.02444, 4.588), (0.1848, -0.1744, 3.789), (0.1848, -0.3016, 2.991), (0.1848, -0.3984, 2.193), (0.1848, -0.457, 1.395), (0.1848, -0.4714, 0.5964), (0.1848, -0.4714, -0.2018), (0.1375, -0.07915, 11.0), (0.09225, 0.08769, 10.17), (0.04107, 0.2511, 9.335), (0.004812, 0.3081, 8.511), (-0.0004399, 0.1836, 7.714), (-0.0004399, 0.01743, 6.922), (-0.0004399, -0.1559, 6.13), (-0.0004399, -0.329, 5.338), (-0.0004399, -0.4943, 4.545), (-0.0004399, -0.6443, 3.753), (-0.0004399, -0.7715, 2.961), (-0.0004399, -0.8685, 2.169), (-0.0004399, -0.9277, 1.377), (-0.0004399, -0.9428, 0.5844), (-0.0004399, -0.9428, -0.2078), (-0.1242, 1.33, 11.09), (-0.1717, 1.508, 10.25), (-0.225, 1.679, 9.41), (-0.2601, 1.728, 8.582), (-0.2635, 1.592, 7.78), (-0.2635, 1.427, 6.982), (-0.2635, 1.255, 6.184), (-0.2635, 1.083, 5.386), (-0.2635, 0.9179, 4.588), (-0.2635, 0.768, 3.789), (-0.2635, 0.6409, 2.991), (-0.2635, 0.5443, 2.193), (-0.2635, 0.4857, 1.395), (-0.2635, 0.4714, 0.5964), (-0.2635, 0.4714, -0.2018), (-0.07796, 1.806, 11.0), (-0.1266, 1.99, 10.17), (-0.1796, 2.162, 9.33), (-0.213, 2.205, 8.509), (-0.2159, 2.068, 7.714), (-0.2159, 1.902, 6.922), (-0.2159, 1.729, 6.13), (-0.2159, 1.556, 5.338), (-0.2159, 1.391, 4.545), (-0.2159, 1.241, 3.753), (-0.2159, 1.114, 2.961), (-0.2159, 1.017, 2.169), (-0.2159, 0.9579, 1.377), (-0.2159, 0.9428, 0.5844), (-0.2159, 0.9428, -0.2078)], [], [(137, 11, 3, 47), (197, 19, 7, 62), (107, 15, 5, 77), (167, 23, 1, 46), (30, 12, 4, 21), (26, 10, 1, 23), (18, 3, 11, 24), (24, 11, 10, 26), (16, 6, 13, 28), (28, 13, 12, 30), (62, 7, 14, 92), (92, 14, 15, 107), (46, 1, 10, 122), (122, 10, 11, 137), (8, 29, 31, 9), (29, 28, 30, 31), (2, 17, 29, 8), (17, 16, 28, 29), (14, 25, 27, 15), (25, 24, 26, 27), (7, 19, 25, 14), (19, 18, 24, 25), (15, 27, 22, 5), (27, 26, 23, 22), (9, 31, 20, 0), (31, 30, 21, 20), (77, 5, 22, 152), (152, 22, 23, 167), (47, 3, 18, 182), (182, 18, 19, 197), (17, 196, 211, 16), (196, 195, 210, 211), (195, 194, 209, 210), (194, 193, 208, 209), (193, 192, 207, 208), (192, 191, 206, 207), (191, 190, 205, 206), (190, 189, 204, 205), (189, 188, 203, 204), (188, 187, 202, 203), (187, 186, 201, 202), (186, 185, 200, 201), (185, 184, 199, 200), (184, 183, 198, 199), (183, 182, 197, 198), (2, 61, 196, 17), (61, 60, 195, 196), (60, 59, 194, 195), (59, 58, 193, 194), (58, 57, 192, 193), (57, 56, 191, 192), (56, 55, 190, 191), (55, 54, 189, 190), (54, 53, 188, 189), (53, 52, 187, 188), (52, 51, 186, 187), (51, 50, 185, 186), (50, 49, 184, 185), (49, 48, 183, 184), (48, 47, 182, 183), (21, 166, 181, 20), (166, 165, 180, 181), (165, 164, 179, 180), (164, 163, 178, 179), (163, 162, 177, 178), (162, 161, 176, 177), (161, 160, 175, 176), (160, 159, 174, 175), (159, 158, 173, 174), (158, 157, 172, 173), (157, 156, 171, 172), (156, 155, 170, 171), (155, 154, 169, 170), (154, 153, 168, 169), (153, 152, 167, 168), (4, 91, 166, 21), (91, 90, 165, 166), (90, 89, 164, 165), (89, 88, 163, 164), (88, 87, 162, 163), (87, 86, 161, 162), (86, 85, 160, 161), (85, 84, 159, 160), (84, 83, 158, 159), (83, 82, 157, 158), (82, 81, 156, 157), (81, 80, 155, 156), (80, 79, 154, 155), (79, 78, 153, 154), (78, 77, 152, 153), (9, 136, 151, 8), (136, 135, 150, 151), (135, 134, 149, 150), (134, 133, 148, 149), (133, 132, 147, 148), (132, 131, 146, 147), (131, 130, 145, 146), (130, 129, 144, 145), (129, 128, 143, 144), (128, 127, 142, 143), (127, 126, 141, 142), (126, 125, 140, 141), (125, 124, 139, 140), (124, 123, 138, 139), (123, 122, 137, 138), (0, 32, 136, 9), (32, 33, 135, 136), (33, 34, 134, 135), (34, 35, 133, 134), (35, 36, 132, 133), (36, 37, 131, 132), (37, 38, 130, 131), (38, 39, 129, 130), (39, 40, 128, 129), (40, 41, 127, 128), (41, 42, 126, 127), (42, 43, 125, 126), (43, 44, 124, 125), (44, 45, 123, 124), (45, 46, 122, 123), (13, 106, 121, 12), (106, 105, 120, 121), (105, 104, 119, 120), (104, 103, 118, 119), (103, 102, 117, 118), (102, 101, 116, 117), (101, 100, 115, 116), (100, 99, 114, 115), (99, 98, 113, 114), (98, 97, 112, 113), (97, 96, 111, 112), (96, 95, 110, 111), (95, 94, 109, 110), (94, 93, 108, 109), (93, 92, 107, 108), (6, 76, 106, 13), (76, 75, 105, 106), (75, 74, 104, 105), (74, 73, 103, 104), (73, 72, 102, 103), (72, 71, 101, 102), (71, 70, 100, 101), (70, 69, 99, 100), (69, 68, 98, 99), (68, 67, 97, 98), (67, 66, 96, 97), (66, 65, 95, 96), (65, 64, 94, 95), (64, 63, 93, 94), (63, 62, 92, 93), (20, 181, 32, 0), (181, 180, 33, 32), (180, 179, 34, 33), (179, 178, 35, 34), (178, 177, 36, 35), (177, 176, 37, 36), (176, 175, 38, 37), (175, 174, 39, 38), (174, 173, 40, 39), (173, 172, 41, 40), (172, 171, 42, 41), (171, 170, 43, 42), (170, 169, 44, 43), (169, 168, 45, 44), (168, 167, 46, 45), (12, 121, 91, 4), (121, 120, 90, 91), (120, 119, 89, 90), (119, 118, 88, 89), (118, 117, 87, 88), (117, 116, 86, 87), (116, 115, 85, 86), (115, 114, 84, 85), (114, 113, 83, 84), (113, 112, 82, 83), (112, 111, 81, 82), (111, 110, 80, 81), (110, 109, 79, 80), (109, 108, 78, 79), (108, 107, 77, 78), (16, 211, 76, 6), (211, 210, 75, 76), (210, 209, 74, 75), (209, 208, 73, 74), (208, 207, 72, 73), (207, 206, 71, 72), (206, 205, 70, 71), (205, 204, 69, 70), (204, 203, 68, 69), (203, 202, 67, 68), (202, 201, 66, 67), (201, 200, 65, 66), (200, 199, 64, 65), (199, 198, 63, 64), (198, 197, 62, 63), (8, 151, 61, 2), (151, 150, 60, 61), (150, 149, 59, 60), (149, 148, 58, 59), (148, 147, 57, 58), (147, 146, 56, 57), (146, 145, 55, 56), (145, 144, 54, 55), (144, 143, 53, 54), (143, 142, 52, 53), (142, 141, 51, 52), (141, 140, 50, 51), (140, 139, 49, 50), (139, 138, 48, 49), (138, 137, 47, 48)])
_uv = me_cube_002.uv_layers.new(name='UVMap')
_uv.uv.foreach_set('vector', [0.6094, 0.1667, 0.625, 0.1667, 0.625, 0.25, 0.6094, 0.25, 0.6094, 0.4167, 0.625, 0.4167, 0.625, 0.5, 0.6094, 0.5, 0.6094, 0.6667, 0.625, 0.6667, 0.625, 0.75, 0.6094, 0.75, 0.6094, 0.9167, 0.625, 0.9167, 0.625, 1.0, 0.6094, 1.0, 0.2917, 0.6667, 0.375, 0.6667, 0.375, 0.75, 0.2917, 0.75, 0.7917, 0.6667, 0.875, 0.6667, 0.875, 0.75, 0.7917, 0.75, 0.7917, 0.5, 0.875, 0.5, 0.875, 0.5833, 0.7917, 0.5833, 0.7917, 0.5833, 0.875, 0.5833, 0.875, 0.6667, 0.7917, 0.6667, 0.2917, 0.5, 0.375, 0.5, 0.375, 0.5833, 0.2917, 0.5833, 0.2917, 0.5833, 0.375, 0.5833, 0.375, 0.6667, 0.2917, 0.6667, 0.6094, 0.5, 0.625, 0.5, 0.625, 0.5833, 0.6094, 0.5833, 0.6094, 0.5833, 0.625, 0.5833, 0.625, 0.6667, 0.6094, 0.6667, 0.6094, 0.0, 0.625, 0.0, 0.625, 0.08333, 0.6094, 0.08333, 0.6094, 0.08333, 0.625, 0.08333, 0.625, 0.1667, 0.6094, 0.1667, 0.125, 0.5833, 0.2083, 0.5833, 0.2083, 0.6667, 0.125, 0.6667, 0.2083, 0.5833, 0.2917, 0.5833, 0.2917, 0.6667, 0.2083, 0.6667, 0.125, 0.5, 0.2083, 0.5, 0.2083, 0.5833, 0.125, 0.5833, 0.2083, 0.5, 0.2917, 0.5, 0.2917, 0.5833, 0.2083, 0.5833, 0.625, 0.5833, 0.7083, 0.5833, 0.7083, 0.6667, 0.625, 0.6667, 0.7083, 0.5833, 0.7917, 0.5833, 0.7917, 0.6667, 0.7083, 0.6667, 0.625, 0.5, 0.7083, 0.5, 0.7083, 0.5833, 0.625, 0.5833, 0.7083, 0.5, 0.7917, 0.5, 0.7917, 0.5833, 0.7083, 0.5833, 0.625, 0.6667, 0.7083, 0.6667, 0.7083, 0.75, 0.625, 0.75, 0.7083, 0.6667, 0.7917, 0.6667, 0.7917, 0.75, 0.7083, 0.75, 0.125, 0.6667, 0.2083, 0.6667, 0.2083, 0.75, 0.125, 0.75, 0.2083, 0.6667, 0.2917, 0.6667, 0.2917, 0.75, 0.2083, 0.75, 0.6094, 0.75, 0.625, 0.75, 0.625, 0.8333, 0.6094, 0.8333, 0.6094, 0.8333, 0.625, 0.8333, 0.625, 0.9167, 0.6094, 0.9167, 0.6094, 0.25, 0.625, 0.25, 0.625, 0.3333, 0.6094, 0.3333, 0.6094, 0.3333, 0.625, 0.3333, 0.625, 0.4167, 0.6094, 0.4167, 0.375, 0.3333, 0.3906, 0.3333, 0.3906, 0.4167, 0.375, 0.4167, 0.3906, 0.3333, 0.4062, 0.3333, 0.4062, 0.4167, 0.3906, 0.4167, 0.4062, 0.3333, 0.4219, 0.3333, 0.4219, 0.4167, 0.4062, 0.4167, 0.4219, 0.3333, 0.4375, 0.3333, 0.4375, 0.4167, 0.4219, 0.4167, 0.4375, 0.3333, 0.4531, 0.3333, 0.4531, 0.4167, 0.4375, 0.4167, 0.4531, 0.3333, 0.4688, 0.3333, 0.4687, 0.4167, 0.4531, 0.4167, 0.4688, 0.3333, 0.4844, 0.3333, 0.4844, 0.4167, 0.4687, 0.4167, 0.4844, 0.3333, 0.5, 0.3333, 0.5, 0.4167, 0.4844, 0.4167, 0.5, 0.3333, 0.5156, 0.3333, 0.5156, 0.4167, 0.5, 0.4167, 0.5156, 0.3333, 0.5312, 0.3333, 0.5312, 0.4167, 0.5156, 0.4167, 0.5312, 0.3333, 0.5469, 0.3333, 0.5469, 0.4167, 0.5312, 0.4167, 0.5469, 0.3333, 0.5625, 0.3333, 0.5625, 0.4167, 0.5469, 0.4167, 0.5625, 0.3333, 0.5781, 0.3333, 0.5781, 0.4167, 0.5625, 0.4167, 0.5781, 0.3333, 0.5938, 0.3333, 0.5938, 0.4167, 0.5781, 0.4167, 0.5938, 0.3333, 0.6094, 0.3333, 0.6094, 0.4167, 0.5938, 0.4167, 0.375, 0.25, 0.3906, 0.25, 0.3906, 0.3333, 0.375, 0.3333, 0.3906, 0.25, 0.4062, 0.25, 0.4062, 0.3333, 0.3906, 0.3333, 0.4062, 0.25, 0.4219, 0.25, 0.4219, 0.3333, 0.4062, 0.3333, 0.4219, 0.25, 0.4375, 0.25, 0.4375, 0.3333, 0.4219, 0.3333, 0.4375, 0.25, 0.4531, 0.25, 0.4531, 0.3333, 0.4375, 0.3333, 0.4531, 0.25, 0.4688, 0.25, 0.4688, 0.3333, 0.4531, 0.3333, 0.4688, 0.25, 0.4844, 0.25, 0.4844, 0.3333, 0.4688, 0.3333, 0.4844, 0.25, 0.5, 0.25, 0.5, 0.3333, 0.4844, 0.3333, 0.5, 0.25, 0.5156, 0.25, 0.5156, 0.3333, 0.5, 0.3333, 0.5156, 0.25, 0.5312, 0.25, 0.5312, 0.3333, 0.5156, 0.3333, 0.5312, 0.25, 0.5469, 0.25, 0.5469, 0.3333, 0.5312, 0.3333, 0.5469, 0.25, 0.5625, 0.25, 0.5625, 0.3333, 0.5469, 0.3333, 0.5625, 0.25, 0.5781, 0.25, 0.5781, 0.3333, 0.5625, 0.3333, 0.5781, 0.25, 0.5938, 0.25, 0.5938, 0.3333, 0.5781, 0.3333, 0.5938, 0.25, 0.6094, 0.25, 0.6094, 0.3333, 0.5938, 0.3333, 0.375, 0.8333, 0.3906, 0.8333, 0.3906, 0.9167, 0.375, 0.9167, 0.3906, 0.8333, 0.4062, 0.8333, 0.4063, 0.9167, 0.3906, 0.9167, 0.4062, 0.8333, 0.4219, 0.8333, 0.4219, 0.9167, 0.4063, 0.9167, 0.4219, 0.8333, 0.4375, 0.8333, 0.4375, 0.9167, 0.4219, 0.9167, 0.4375, 0.8333, 0.4531, 0.8333, 0.4531, 0.9167, 0.4375, 0.9167, 0.4531, 0.8333, 0.4688, 0.8333, 0.4688, 0.9167, 0.4531, 0.9167, 0.4688, 0.8333, 0.4844, 0.8333, 0.4844, 0.9167, 0.4688, 0.9167, 0.4844, 0.8333, 0.5, 0.8333, 0.5, 0.9167, 0.4844, 0.9167, 0.5, 0.8333, 0.5156, 0.8333, 0.5156, 0.9167, 0.5, 0.9167, 0.5156, 0.8333, 0.5312, 0.8333, 0.5313, 0.9167, 0.5156, 0.9167, 0.5312, 0.8333, 0.5469, 0.8333, 0.5469, 0.9167, 0.5313, 0.9167, 0.5469, 0.8333, 0.5625, 0.8333, 0.5625, 0.9167, 0.5469, 0.9167, 0.5625, 0.8333, 0.5781, 0.8333, 0.5781, 0.9167, 0.5625, 0.9167, 0.5781, 0.8333, 0.5938, 0.8333, 0.5938, 0.9167, 0.5781, 0.9167, 0.5938, 0.8333, 0.6094, 0.8333, 0.6094, 0.9167, 0.5938, 0.9167, 0.375, 0.75, 0.3906, 0.75, 0.3906, 0.8333, 0.375, 0.8333, 0.3906, 0.75, 0.4062, 0.75, 0.4062, 0.8333, 0.3906, 0.8333, 0.4062, 0.75, 0.4219, 0.75, 0.4219, 0.8333, 0.4062, 0.8333, 0.4219, 0.75, 0.4375, 0.75, 0.4375, 0.8333, 0.4219, 0.8333, 0.4375, 0.75, 0.4531, 0.75, 0.4531, 0.8333, 0.4375, 0.8333, 0.4531, 0.75, 0.4688, 0.75, 0.4688, 0.8333, 0.4531, 0.8333, 0.4688, 0.75, 0.4844, 0.75, 0.4844, 0.8333, 0.4688, 0.8333, 0.4844, 0.75, 0.5, 0.75, 0.5, 0.8333, 0.4844, 0.8333, 0.5, 0.75, 0.5156, 0.75, 0.5156, 0.8333, 0.5, 0.8333, 0.5156, 0.75, 0.5312, 0.75, 0.5312, 0.8333, 0.5156, 0.8333, 0.5312, 0.75, 0.5469, 0.75, 0.5469, 0.8333, 0.5312, 0.8333, 0.5469, 0.75, 0.5625, 0.75, 0.5625, 0.8333, 0.5469, 0.8333, 0.5625, 0.75, 0.5781, 0.75, 0.5781, 0.8333, 0.5625, 0.8333, 0.5781, 0.75, 0.5938, 0.75, 0.5938, 0.8333, 0.5781, 0.8333, 0.5938, 0.75, 0.6094, 0.75, 0.6094, 0.8333, 0.5938, 0.8333, 0.375, 0.08333, 0.3906, 0.08333, 0.3906, 0.1667, 0.375, 0.1667, 0.3906, 0.08333, 0.4062, 0.08333, 0.4062, 0.1667, 0.3906, 0.1667, 0.4062, 0.08333, 0.4219, 0.08333, 0.4219, 0.1667, 0.4062, 0.1667, 0.4219, 0.08333, 0.4375, 0.08333, 0.4375, 0.1667, 0.4219, 0.1667, 0.4375, 0.08333, 0.4531, 0.08333, 0.4531, 0.1667, 0.4375, 0.1667, 0.4531, 0.08333, 0.4687, 0.08333, 0.4688, 0.1667, 0.4531, 0.1667, 0.4687, 0.08333, 0.4844, 0.08333, 0.4844, 0.1667, 0.4688, 0.1667, 0.4844, 0.08333, 0.5, 0.08333, 0.5, 0.1667, 0.4844, 0.1667, 0.5, 0.08333, 0.5156, 0.08333, 0.5156, 0.1667, 0.5, 0.1667, 0.5156, 0.08333, 0.5312, 0.08333, 0.5312, 0.1667, 0.5156, 0.1667, 0.5312, 0.08333, 0.5469, 0.08333, 0.5469, 0.1667, 0.5312, 0.1667, 0.5469, 0.08333, 0.5625, 0.08333, 0.5625, 0.1667, 0.5469, 0.1667, 0.5625, 0.08333, 0.5781, 0.08333, 0.5781, 0.1667, 0.5625, 0.1667, 0.5781, 0.08333, 0.5938, 0.08333, 0.5938, 0.1667, 0.5781, 0.1667, 0.5938, 0.08333, 0.6094, 0.08333, 0.6094, 0.1667, 0.5938, 0.1667, 0.375, 0.0, 0.3906, 0.0, 0.3906, 0.08333, 0.375, 0.08333, 0.3906, 0.0, 0.4062, 0.0, 0.4062, 0.08333, 0.3906, 0.08333, 0.4062, 0.0, 0.4219, 0.0, 0.4219, 0.08333, 0.4062, 0.08333, 0.4219, 0.0, 0.4375, 0.0, 0.4375, 0.08333, 0.4219, 0.08333, 0.4375, 0.0, 0.4531, 0.0, 0.4531, 0.08333, 0.4375, 0.08333, 0.4531, 0.0, 0.4688, 0.0, 0.4687, 0.08333, 0.4531, 0.08333, 0.4688, 0.0, 0.4844, 0.0, 0.4844, 0.08333, 0.4687, 0.08333, 0.4844, 0.0, 0.5, 0.0, 0.5, 0.08333, 0.4844, 0.08333, 0.5, 0.0, 0.5156, 0.0, 0.5156, 0.08333, 0.5, 0.08333, 0.5156, 0.0, 0.5312, 0.0, 0.5312, 0.08333, 0.5156, 0.08333, 0.5312, 0.0, 0.5469, 0.0, 0.5469, 0.08333, 0.5312, 0.08333, 0.5469, 0.0, 0.5625, 0.0, 0.5625, 0.08333, 0.5469, 0.08333, 0.5625, 0.0, 0.5781, 0.0, 0.5781, 0.08333, 0.5625, 0.08333, 0.5781, 0.0, 0.5938, 0.0, 0.5938, 0.08333, 0.5781, 0.08333, 0.5938, 0.0, 0.6094, 0.0, 0.6094, 0.08333, 0.5938, 0.08333, 0.375, 0.5833, 0.3906, 0.5833, 0.3906, 0.6667, 0.375, 0.6667, 0.3906, 0.5833, 0.4062, 0.5833, 0.4062, 0.6667, 0.3906, 0.6667, 0.4062, 0.5833, 0.4219, 0.5833, 0.4219, 0.6667, 0.4062, 0.6667, 0.4219, 0.5833, 0.4375, 0.5833, 0.4375, 0.6667, 0.4219, 0.6667, 0.4375, 0.5833, 0.4531, 0.5833, 0.4531, 0.6667, 0.4375, 0.6667, 0.4531, 0.5833, 0.4688, 0.5833, 0.4688, 0.6667, 0.4531, 0.6667, 0.4688, 0.5833, 0.4844, 0.5833, 0.4844, 0.6667, 0.4688, 0.6667, 0.4844, 0.5833, 0.5, 0.5833, 0.5, 0.6667, 0.4844, 0.6667, 0.5, 0.5833, 0.5156, 0.5833, 0.5156, 0.6667, 0.5, 0.6667, 0.5156, 0.5833, 0.5312, 0.5833, 0.5312, 0.6667, 0.5156, 0.6667, 0.5312, 0.5833, 0.5469, 0.5833, 0.5469, 0.6667, 0.5312, 0.6667, 0.5469, 0.5833, 0.5625, 0.5833, 0.5625, 0.6667, 0.5469, 0.6667, 0.5625, 0.5833, 0.5781, 0.5833, 0.5781, 0.6667, 0.5625, 0.6667, 0.5781, 0.5833, 0.5938, 0.5833, 0.5938, 0.6667, 0.5781, 0.6667, 0.5938, 0.5833, 0.6094, 0.5833, 0.6094, 0.6667, 0.5938, 0.6667, 0.375, 0.5, 0.3906, 0.5, 0.3906, 0.5833, 0.375, 0.5833, 0.3906, 0.5, 0.4062, 0.5, 0.4062, 0.5833, 0.3906, 0.5833, 0.4062, 0.5, 0.4219, 0.5, 0.4219, 0.5833, 0.4062, 0.5833, 0.4219, 0.5, 0.4375, 0.5, 0.4375, 0.5833, 0.4219, 0.5833, 0.4375, 0.5, 0.4531, 0.5, 0.4531, 0.5833, 0.4375, 0.5833, 0.4531, 0.5, 0.4688, 0.5, 0.4688, 0.5833, 0.4531, 0.5833, 0.4688, 0.5, 0.4844, 0.5, 0.4844, 0.5833, 0.4688, 0.5833, 0.4844, 0.5, 0.5, 0.5, 0.5, 0.5833, 0.4844, 0.5833, 0.5, 0.5, 0.5156, 0.5, 0.5156, 0.5833, 0.5, 0.5833, 0.5156, 0.5, 0.5312, 0.5, 0.5312, 0.5833, 0.5156, 0.5833, 0.5312, 0.5, 0.5469, 0.5, 0.5469, 0.5833, 0.5312, 0.5833, 0.5469, 0.5, 0.5625, 0.5, 0.5625, 0.5833, 0.5469, 0.5833, 0.5625, 0.5, 0.5781, 0.5, 0.5781, 0.5833, 0.5625, 0.5833, 0.5781, 0.5, 0.5938, 0.5, 0.5938, 0.5833, 0.5781, 0.5833, 0.5938, 0.5, 0.6094, 0.5, 0.6094, 0.5833, 0.5938, 0.5833, 0.375, 0.9167, 0.3906, 0.9167, 0.3906, 1.0, 0.375, 1.0, 0.3906, 0.9167, 0.4063, 0.9167, 0.4062, 1.0, 0.3906, 1.0, 0.4063, 0.9167, 0.4219, 0.9167, 0.4219, 1.0, 0.4062, 1.0, 0.4219, 0.9167, 0.4375, 0.9167, 0.4375, 1.0, 0.4219, 1.0, 0.4375, 0.9167, 0.4531, 0.9167, 0.4531, 1.0, 0.4375, 1.0, 0.4531, 0.9167, 0.4688, 0.9167, 0.4688, 1.0, 0.4531, 1.0, 0.4688, 0.9167, 0.4844, 0.9167, 0.4844, 1.0, 0.4688, 1.0, 0.4844, 0.9167, 0.5, 0.9167, 0.5, 1.0, 0.4844, 1.0, 0.5, 0.9167, 0.5156, 0.9167, 0.5156, 1.0, 0.5, 1.0, 0.5156, 0.9167, 0.5313, 0.9167, 0.5312, 1.0, 0.5156, 1.0, 0.5313, 0.9167, 0.5469, 0.9167, 0.5469, 1.0, 0.5312, 1.0, 0.5469, 0.9167, 0.5625, 0.9167, 0.5625, 1.0, 0.5469, 1.0, 0.5625, 0.9167, 0.5781, 0.9167, 0.5781, 1.0, 0.5625, 1.0, 0.5781, 0.9167, 0.5938, 0.9167, 0.5938, 1.0, 0.5781, 1.0, 0.5938, 0.9167, 0.6094, 0.9167, 0.6094, 1.0, 0.5938, 1.0, 0.375, 0.6667, 0.3906, 0.6667, 0.3906, 0.75, 0.375, 0.75, 0.3906, 0.6667, 0.4062, 0.6667, 0.4062, 0.75, 0.3906, 0.75, 0.4062, 0.6667, 0.4219, 0.6667, 0.4219, 0.75, 0.4062, 0.75, 0.4219, 0.6667, 0.4375, 0.6667, 0.4375, 0.75, 0.4219, 0.75, 0.4375, 0.6667, 0.4531, 0.6667, 0.4531, 0.75, 0.4375, 0.75, 0.4531, 0.6667, 0.4688, 0.6667, 0.4688, 0.75, 0.4531, 0.75, 0.4688, 0.6667, 0.4844, 0.6667, 0.4844, 0.75, 0.4688, 0.75, 0.4844, 0.6667, 0.5, 0.6667, 0.5, 0.75, 0.4844, 0.75, 0.5, 0.6667, 0.5156, 0.6667, 0.5156, 0.75, 0.5, 0.75, 0.5156, 0.6667, 0.5312, 0.6667, 0.5312, 0.75, 0.5156, 0.75, 0.5312, 0.6667, 0.5469, 0.6667, 0.5469, 0.75, 0.5312, 0.75, 0.5469, 0.6667, 0.5625, 0.6667, 0.5625, 0.75, 0.5469, 0.75, 0.5625, 0.6667, 0.5781, 0.6667, 0.5781, 0.75, 0.5625, 0.75, 0.5781, 0.6667, 0.5938, 0.6667, 0.5938, 0.75, 0.5781, 0.75, 0.5938, 0.6667, 0.6094, 0.6667, 0.6094, 0.75, 0.5938, 0.75, 0.375, 0.4167, 0.3906, 0.4167, 0.3906, 0.5, 0.375, 0.5, 0.3906, 0.4167, 0.4062, 0.4167, 0.4062, 0.5, 0.3906, 0.5, 0.4062, 0.4167, 0.4219, 0.4167, 0.4219, 0.5, 0.4062, 0.5, 0.4219, 0.4167, 0.4375, 0.4167, 0.4375, 0.5, 0.4219, 0.5, 0.4375, 0.4167, 0.4531, 0.4167, 0.4531, 0.5, 0.4375, 0.5, 0.4531, 0.4167, 0.4687, 0.4167, 0.4688, 0.5, 0.4531, 0.5, 0.4687, 0.4167, 0.4844, 0.4167, 0.4844, 0.5, 0.4688, 0.5, 0.4844, 0.4167, 0.5, 0.4167, 0.5, 0.5, 0.4844, 0.5, 0.5, 0.4167, 0.5156, 0.4167, 0.5156, 0.5, 0.5, 0.5, 0.5156, 0.4167, 0.5312, 0.4167, 0.5312, 0.5, 0.5156, 0.5, 0.5312, 0.4167, 0.5469, 0.4167, 0.5469, 0.5, 0.5312, 0.5, 0.5469, 0.4167, 0.5625, 0.4167, 0.5625, 0.5, 0.5469, 0.5, 0.5625, 0.4167, 0.5781, 0.4167, 0.5781, 0.5, 0.5625, 0.5, 0.5781, 0.4167, 0.5938, 0.4167, 0.5938, 0.5, 0.5781, 0.5, 0.5938, 0.4167, 0.6094, 0.4167, 0.6094, 0.5, 0.5938, 0.5, 0.375, 0.1667, 0.3906, 0.1667, 0.3906, 0.25, 0.375, 0.25, 0.3906, 0.1667, 0.4062, 0.1667, 0.4062, 0.25, 0.3906, 0.25, 0.4062, 0.1667, 0.4219, 0.1667, 0.4219, 0.25, 0.4062, 0.25, 0.4219, 0.1667, 0.4375, 0.1667, 0.4375, 0.25, 0.4219, 0.25, 0.4375, 0.1667, 0.4531, 0.1667, 0.4531, 0.25, 0.4375, 0.25, 0.4531, 0.1667, 0.4688, 0.1667, 0.4688, 0.25, 0.4531, 0.25, 0.4688, 0.1667, 0.4844, 0.1667, 0.4844, 0.25, 0.4688, 0.25, 0.4844, 0.1667, 0.5, 0.1667, 0.5, 0.25, 0.4844, 0.25, 0.5, 0.1667, 0.5156, 0.1667, 0.5156, 0.25, 0.5, 0.25, 0.5156, 0.1667, 0.5312, 0.1667, 0.5312, 0.25, 0.5156, 0.25, 0.5312, 0.1667, 0.5469, 0.1667, 0.5469, 0.25, 0.5312, 0.25, 0.5469, 0.1667, 0.5625, 0.1667, 0.5625, 0.25, 0.5469, 0.25, 0.5625, 0.1667, 0.5781, 0.1667, 0.5781, 0.25, 0.5625, 0.25, 0.5781, 0.1667, 0.5938, 0.1667, 0.5938, 0.25, 0.5781, 0.25, 0.5938, 0.1667, 0.6094, 0.1667, 0.6094, 0.25, 0.5938, 0.25])
me_cube_002.use_remesh_preserve_volume = False
me_cube_002.use_remesh_preserve_attributes = False
me_cube_002.use_mirror_vertex_groups = False
me_cube_002.update()
me_cube_003 = bpy.data.meshes.new('Cube.003')
me_cube_003.from_pydata([(0.0, -1.414, -1.0), (0.1592, -0.6358, 11.72), (-0.5771, 0.0, -1.0), (-0.4179, 0.7784, 12.01), (0.4948, 0.0, -1.0), (0.654, 0.7784, 12.01), (0.0, 1.414, -1.0), (0.1592, 2.193, 11.72), (-0.2635, -0.4714, -1.0), (-0.2159, -0.9428, -1.0), (-0.05664, -0.1644, 11.81), (-0.1042, 0.307, 11.91), (0.1848, 0.4714, -1.0), (-0.0004399, 0.9428, -1.0), (0.1588, 1.721, 11.81), (0.344, 1.25, 11.91), (-0.2159, 0.9428, -1.0), (-0.2635, 0.4714, -1.0), (-0.1042, 1.25, 11.91), (-0.05664, 1.721, 11.81), (-0.0004399, -0.9428, -1.0), (0.1848, -0.4714, -1.0), (0.344, 0.307, 11.91), (0.1588, -0.1644, 11.81), (-0.06649, 0.7784, 11.88), (0.1095, 1.25, 11.85), (0.1095, 0.307, 11.85), (0.2959, 0.7784, 11.88), (-0.04771, 0.4714, -1.0), (-0.2257, -2.98e-08, -1.0), (0.1632, 0.0, -1.0), (-0.04771, -0.4714, -1.0), (0.0, -1.414, -0.2138), (0.0, -1.414, 0.5724), (0.0, -1.399, 1.359), (0.0, -1.341, 2.145), (0.0, -1.245, 2.931), (0.0, -1.12, 3.717), (0.0, -0.971, 4.503), (0.0, -0.8069, 5.29), (0.0, -0.6348, 6.076), (0.0, -0.4619, 6.862), (0.0, -0.2954, 7.648), (0.003197, -0.1593, 8.437), (0.03734, -0.2034, 9.253), (0.09003, -0.3713, 10.08), (0.1382, -0.5517, 10.91), (-0.4378, 0.8579, 11.18), (-0.4836, 1.03, 10.34), (-0.5369, 1.203, 9.49), (-0.5726, 1.255, 8.655), (-0.5771, 1.123, 7.847), (-0.5771, 0.9539, 7.042), (-0.5771, 0.7774, 6.238), (-0.5771, 0.6022, 5.434), (-0.5771, 0.4358, 4.63), (-0.5771, 0.2875, 3.825), (-0.5771, 0.1625, 3.021), (-0.5771, 0.06808, 2.217), (-0.5771, 0.01211, 1.413), (-0.5771, 0.0, 0.6085), (-0.5771, 0.0, -0.1958), (0.1382, 2.277, 10.91), (0.09003, 2.457, 10.08), (0.03734, 2.625, 9.253), (0.003197, 2.669, 8.437), (0.0, 2.533, 7.648), (0.0, 2.367, 6.862), (0.0, 2.194, 6.076), (0.0, 2.021, 5.29), (0.0, 1.857, 4.503), (0.0, 1.709, 3.717), (0.0, 1.583, 2.931), (0.0, 1.487, 2.145), (0.0, 1.429, 1.359), (0.0, 1.414, 0.5724), (0.0, 1.414, -0.2138), (0.634, 0.8585, 11.18), (0.5882, 1.031, 10.34), (0.535, 1.203, 9.49), (0.4992, 1.255, 8.655), (0.4948, 1.123, 7.847), (0.4948, 0.9537, 7.042), (0.4948, 0.7773, 6.238), (0.4948, 0.6019, 5.434), (0.4948, 0.4366, 4.63), (0.4948, 0.2885, 3.825), (0.4948, 0.1632, 3.021), (0.4948, 0.06853, 2.217), (0.4948, 0.01229, 1.413), (0.4948, 0.0, 0.6085), (0.4948, 0.0, -0.1958), (0.1375, 1.806, 11.0), (0.08877, 1.991, 10.17), (0.03644, 2.16, 9.331), (0.002526, 2.205, 8.509), (-0.0004399, 2.069, 7.714), (-0.0004399, 1.903, 6.922), (-0.0004399, 1.73, 6.13), (-0.0004399, 1.557, 5.338), (-0.0004399, 1.391, 4.545), (-0.0004399, 1.241, 3.753), (-0.0004399, 1.114, 2.961), (-0.0004399, 1.017, 2.169), (-0.0004399, 0.958, 1.377), (-0.0004399, 0.9428, 0.5844), (-0.0004399, 0.9428, -0.2078), (0.3238, 1.331, 11.09), (0.2764, 1.509, 10.25), (0.2231, 1.68, 9.41), (0.1882, 1.727, 8.582), (0.1848, 1.593, 7.78), (0.1848, 1.428, 6.982), (0.1848, 1.256, 6.184), (0.1848, 1.083, 5.386), (0.1848, 0.9184, 4.588), (0.1848, 0.7684, 3.789), (0.1848, 0.6412, 2.991), (0.1848, 0.5444, 2.193), (0.1848, 0.4858, 1.395), (0.1848, 0.4714, 0.5964), (0.1848, 0.4714, -0.2018), (-0.07796, -0.07915, 11.0), (-0.1242, 0.09123, 10.17), (-0.175, 0.2527, 9.334), (-0.2108, 0.3078, 8.511), (-0.2159, 0.1824, 7.714), (-0.2159, 0.01635, 6.922), (-0.2159, -0.1569, 6.13), (-0.2159, -0.3298, 5.338), (-0.2159, -0.4949, 4.545), (-0.2159, -0.6448, 3.753), (-0.2159, -0.7719, 2.961), (-0.2159, -0.8687, 2.169), (-0.2159, -0.9278, 1.377), (-0.2159, -0.9428, 0.5844), (-0.2159, -0.9428, -0.2078), (-0.1242, 0.387, 11.09), (-0.1716, 0.5651, 10.25), (-0.2231, 0.7265, 9.412), (-0.2582, 0.775, 8.583), (-0.2635, 0.649, 7.78), (-0.2635, 0.4847, 6.982), (-0.2635, 0.3125, 6.184), (-0.2635, 0.14, 5.386), (-0.2635, -0.02495, 4.588), (-0.2635, -0.1748, 3.789), (-0.2635, -0.3019, 2.991), (-0.2635, -0.3985, 2.193), (-0.2635, -0.4571, 1.395), (-0.2635, -0.4714, 0.5964), (-0.2635, -0.4714, -0.2018), (0.3238, 0.3881, 11.09), (0.2764, 0.566, 10.25), (0.2248, 0.7283, 9.412), (0.1903, 0.7733, 8.583), (0.1848, 0.65, 7.78), (0.1848, 0.4855, 6.982), (0.1848, 0.3132, 6.184), (0.1848, 0.1406, 5.386), (0.1848, -0.02444, 4.588), (0.1848, -0.1744, 3.789), (0.1848, -0.3016, 2.991), (0.1848, -0.3984, 2.193), (0.1848, -0.457, 1.395), (0.1848, -0.4714, 0.5964), (0.1848, -0.4714, -0.2018), (0.1375, -0.07915, 11.0), (0.09225, 0.08769, 10.17), (0.04107, 0.2511, 9.335), (0.004812, 0.3081, 8.511), (-0.0004399, 0.1836, 7.714), (-0.0004399, 0.01743, 6.922), (-0.0004399, -0.1559, 6.13), (-0.0004399, -0.329, 5.338), (-0.0004399, -0.4943, 4.545), (-0.0004399, -0.6443, 3.753), (-0.0004399, -0.7715, 2.961), (-0.0004399, -0.8685, 2.169), (-0.0004399, -0.9277, 1.377), (-0.0004399, -0.9428, 0.5844), (-0.0004399, -0.9428, -0.2078), (-0.1242, 1.33, 11.09), (-0.1717, 1.508, 10.25), (-0.225, 1.679, 9.41), (-0.2601, 1.728, 8.582), (-0.2635, 1.592, 7.78), (-0.2635, 1.427, 6.982), (-0.2635, 1.255, 6.184), (-0.2635, 1.083, 5.386), (-0.2635, 0.9179, 4.588), (-0.2635, 0.768, 3.789), (-0.2635, 0.6409, 2.991), (-0.2635, 0.5443, 2.193), (-0.2635, 0.4857, 1.395), (-0.2635, 0.4714, 0.5964), (-0.2635, 0.4714, -0.2018), (-0.07796, 1.806, 11.0), (-0.1266, 1.99, 10.17), (-0.1796, 2.162, 9.33), (-0.213, 2.205, 8.509), (-0.2159, 2.068, 7.714), (-0.2159, 1.902, 6.922), (-0.2159, 1.729, 6.13), (-0.2159, 1.556, 5.338), (-0.2159, 1.391, 4.545), (-0.2159, 1.241, 3.753), (-0.2159, 1.114, 2.961), (-0.2159, 1.017, 2.169), (-0.2159, 0.9579, 1.377), (-0.2159, 0.9428, 0.5844), (-0.2159, 0.9428, -0.2078)], [], [(137, 11, 3, 47), (197, 19, 7, 62), (107, 15, 5, 77), (167, 23, 1, 46), (30, 12, 4, 21), (26, 10, 1, 23), (18, 3, 11, 24), (24, 11, 10, 26), (16, 6, 13, 28), (28, 13, 12, 30), (62, 7, 14, 92), (92, 14, 15, 107), (46, 1, 10, 122), (122, 10, 11, 137), (8, 29, 31, 9), (29, 28, 30, 31), (2, 17, 29, 8), (17, 16, 28, 29), (14, 25, 27, 15), (25, 24, 26, 27), (7, 19, 25, 14), (19, 18, 24, 25), (15, 27, 22, 5), (27, 26, 23, 22), (9, 31, 20, 0), (31, 30, 21, 20), (77, 5, 22, 152), (152, 22, 23, 167), (47, 3, 18, 182), (182, 18, 19, 197), (17, 196, 211, 16), (196, 195, 210, 211), (195, 194, 209, 210), (194, 193, 208, 209), (193, 192, 207, 208), (192, 191, 206, 207), (191, 190, 205, 206), (190, 189, 204, 205), (189, 188, 203, 204), (188, 187, 202, 203), (187, 186, 201, 202), (186, 185, 200, 201), (185, 184, 199, 200), (184, 183, 198, 199), (183, 182, 197, 198), (2, 61, 196, 17), (61, 60, 195, 196), (60, 59, 194, 195), (59, 58, 193, 194), (58, 57, 192, 193), (57, 56, 191, 192), (56, 55, 190, 191), (55, 54, 189, 190), (54, 53, 188, 189), (53, 52, 187, 188), (52, 51, 186, 187), (51, 50, 185, 186), (50, 49, 184, 185), (49, 48, 183, 184), (48, 47, 182, 183), (21, 166, 181, 20), (166, 165, 180, 181), (165, 164, 179, 180), (164, 163, 178, 179), (163, 162, 177, 178), (162, 161, 176, 177), (161, 160, 175, 176), (160, 159, 174, 175), (159, 158, 173, 174), (158, 157, 172, 173), (157, 156, 171, 172), (156, 155, 170, 171), (155, 154, 169, 170), (154, 153, 168, 169), (153, 152, 167, 168), (4, 91, 166, 21), (91, 90, 165, 166), (90, 89, 164, 165), (89, 88, 163, 164), (88, 87, 162, 163), (87, 86, 161, 162), (86, 85, 160, 161), (85, 84, 159, 160), (84, 83, 158, 159), (83, 82, 157, 158), (82, 81, 156, 157), (81, 80, 155, 156), (80, 79, 154, 155), (79, 78, 153, 154), (78, 77, 152, 153), (9, 136, 151, 8), (136, 135, 150, 151), (135, 134, 149, 150), (134, 133, 148, 149), (133, 132, 147, 148), (132, 131, 146, 147), (131, 130, 145, 146), (130, 129, 144, 145), (129, 128, 143, 144), (128, 127, 142, 143), (127, 126, 141, 142), (126, 125, 140, 141), (125, 124, 139, 140), (124, 123, 138, 139), (123, 122, 137, 138), (0, 32, 136, 9), (32, 33, 135, 136), (33, 34, 134, 135), (34, 35, 133, 134), (35, 36, 132, 133), (36, 37, 131, 132), (37, 38, 130, 131), (38, 39, 129, 130), (39, 40, 128, 129), (40, 41, 127, 128), (41, 42, 126, 127), (42, 43, 125, 126), (43, 44, 124, 125), (44, 45, 123, 124), (45, 46, 122, 123), (13, 106, 121, 12), (106, 105, 120, 121), (105, 104, 119, 120), (104, 103, 118, 119), (103, 102, 117, 118), (102, 101, 116, 117), (101, 100, 115, 116), (100, 99, 114, 115), (99, 98, 113, 114), (98, 97, 112, 113), (97, 96, 111, 112), (96, 95, 110, 111), (95, 94, 109, 110), (94, 93, 108, 109), (93, 92, 107, 108), (6, 76, 106, 13), (76, 75, 105, 106), (75, 74, 104, 105), (74, 73, 103, 104), (73, 72, 102, 103), (72, 71, 101, 102), (71, 70, 100, 101), (70, 69, 99, 100), (69, 68, 98, 99), (68, 67, 97, 98), (67, 66, 96, 97), (66, 65, 95, 96), (65, 64, 94, 95), (64, 63, 93, 94), (63, 62, 92, 93), (20, 181, 32, 0), (181, 180, 33, 32), (180, 179, 34, 33), (179, 178, 35, 34), (178, 177, 36, 35), (177, 176, 37, 36), (176, 175, 38, 37), (175, 174, 39, 38), (174, 173, 40, 39), (173, 172, 41, 40), (172, 171, 42, 41), (171, 170, 43, 42), (170, 169, 44, 43), (169, 168, 45, 44), (168, 167, 46, 45), (12, 121, 91, 4), (121, 120, 90, 91), (120, 119, 89, 90), (119, 118, 88, 89), (118, 117, 87, 88), (117, 116, 86, 87), (116, 115, 85, 86), (115, 114, 84, 85), (114, 113, 83, 84), (113, 112, 82, 83), (112, 111, 81, 82), (111, 110, 80, 81), (110, 109, 79, 80), (109, 108, 78, 79), (108, 107, 77, 78), (16, 211, 76, 6), (211, 210, 75, 76), (210, 209, 74, 75), (209, 208, 73, 74), (208, 207, 72, 73), (207, 206, 71, 72), (206, 205, 70, 71), (205, 204, 69, 70), (204, 203, 68, 69), (203, 202, 67, 68), (202, 201, 66, 67), (201, 200, 65, 66), (200, 199, 64, 65), (199, 198, 63, 64), (198, 197, 62, 63), (8, 151, 61, 2), (151, 150, 60, 61), (150, 149, 59, 60), (149, 148, 58, 59), (148, 147, 57, 58), (147, 146, 56, 57), (146, 145, 55, 56), (145, 144, 54, 55), (144, 143, 53, 54), (143, 142, 52, 53), (142, 141, 51, 52), (141, 140, 50, 51), (140, 139, 49, 50), (139, 138, 48, 49), (138, 137, 47, 48)])
_uv = me_cube_003.uv_layers.new(name='UVMap')
_uv.uv.foreach_set('vector', [0.6094, 0.1667, 0.625, 0.1667, 0.625, 0.25, 0.6094, 0.25, 0.6094, 0.4167, 0.625, 0.4167, 0.625, 0.5, 0.6094, 0.5, 0.6094, 0.6667, 0.625, 0.6667, 0.625, 0.75, 0.6094, 0.75, 0.6094, 0.9167, 0.625, 0.9167, 0.625, 1.0, 0.6094, 1.0, 0.2917, 0.6667, 0.375, 0.6667, 0.375, 0.75, 0.2917, 0.75, 0.7917, 0.6667, 0.875, 0.6667, 0.875, 0.75, 0.7917, 0.75, 0.7917, 0.5, 0.875, 0.5, 0.875, 0.5833, 0.7917, 0.5833, 0.7917, 0.5833, 0.875, 0.5833, 0.875, 0.6667, 0.7917, 0.6667, 0.2917, 0.5, 0.375, 0.5, 0.375, 0.5833, 0.2917, 0.5833, 0.2917, 0.5833, 0.375, 0.5833, 0.375, 0.6667, 0.2917, 0.6667, 0.6094, 0.5, 0.625, 0.5, 0.625, 0.5833, 0.6094, 0.5833, 0.6094, 0.5833, 0.625, 0.5833, 0.625, 0.6667, 0.6094, 0.6667, 0.6094, 0.0, 0.625, 0.0, 0.625, 0.08333, 0.6094, 0.08333, 0.6094, 0.08333, 0.625, 0.08333, 0.625, 0.1667, 0.6094, 0.1667, 0.125, 0.5833, 0.2083, 0.5833, 0.2083, 0.6667, 0.125, 0.6667, 0.2083, 0.5833, 0.2917, 0.5833, 0.2917, 0.6667, 0.2083, 0.6667, 0.125, 0.5, 0.2083, 0.5, 0.2083, 0.5833, 0.125, 0.5833, 0.2083, 0.5, 0.2917, 0.5, 0.2917, 0.5833, 0.2083, 0.5833, 0.625, 0.5833, 0.7083, 0.5833, 0.7083, 0.6667, 0.625, 0.6667, 0.7083, 0.5833, 0.7917, 0.5833, 0.7917, 0.6667, 0.7083, 0.6667, 0.625, 0.5, 0.7083, 0.5, 0.7083, 0.5833, 0.625, 0.5833, 0.7083, 0.5, 0.7917, 0.5, 0.7917, 0.5833, 0.7083, 0.5833, 0.625, 0.6667, 0.7083, 0.6667, 0.7083, 0.75, 0.625, 0.75, 0.7083, 0.6667, 0.7917, 0.6667, 0.7917, 0.75, 0.7083, 0.75, 0.125, 0.6667, 0.2083, 0.6667, 0.2083, 0.75, 0.125, 0.75, 0.2083, 0.6667, 0.2917, 0.6667, 0.2917, 0.75, 0.2083, 0.75, 0.6094, 0.75, 0.625, 0.75, 0.625, 0.8333, 0.6094, 0.8333, 0.6094, 0.8333, 0.625, 0.8333, 0.625, 0.9167, 0.6094, 0.9167, 0.6094, 0.25, 0.625, 0.25, 0.625, 0.3333, 0.6094, 0.3333, 0.6094, 0.3333, 0.625, 0.3333, 0.625, 0.4167, 0.6094, 0.4167, 0.375, 0.3333, 0.3906, 0.3333, 0.3906, 0.4167, 0.375, 0.4167, 0.3906, 0.3333, 0.4062, 0.3333, 0.4062, 0.4167, 0.3906, 0.4167, 0.4062, 0.3333, 0.4219, 0.3333, 0.4219, 0.4167, 0.4062, 0.4167, 0.4219, 0.3333, 0.4375, 0.3333, 0.4375, 0.4167, 0.4219, 0.4167, 0.4375, 0.3333, 0.4531, 0.3333, 0.4531, 0.4167, 0.4375, 0.4167, 0.4531, 0.3333, 0.4688, 0.3333, 0.4687, 0.4167, 0.4531, 0.4167, 0.4688, 0.3333, 0.4844, 0.3333, 0.4844, 0.4167, 0.4687, 0.4167, 0.4844, 0.3333, 0.5, 0.3333, 0.5, 0.4167, 0.4844, 0.4167, 0.5, 0.3333, 0.5156, 0.3333, 0.5156, 0.4167, 0.5, 0.4167, 0.5156, 0.3333, 0.5312, 0.3333, 0.5312, 0.4167, 0.5156, 0.4167, 0.5312, 0.3333, 0.5469, 0.3333, 0.5469, 0.4167, 0.5312, 0.4167, 0.5469, 0.3333, 0.5625, 0.3333, 0.5625, 0.4167, 0.5469, 0.4167, 0.5625, 0.3333, 0.5781, 0.3333, 0.5781, 0.4167, 0.5625, 0.4167, 0.5781, 0.3333, 0.5938, 0.3333, 0.5938, 0.4167, 0.5781, 0.4167, 0.5938, 0.3333, 0.6094, 0.3333, 0.6094, 0.4167, 0.5938, 0.4167, 0.375, 0.25, 0.3906, 0.25, 0.3906, 0.3333, 0.375, 0.3333, 0.3906, 0.25, 0.4062, 0.25, 0.4062, 0.3333, 0.3906, 0.3333, 0.4062, 0.25, 0.4219, 0.25, 0.4219, 0.3333, 0.4062, 0.3333, 0.4219, 0.25, 0.4375, 0.25, 0.4375, 0.3333, 0.4219, 0.3333, 0.4375, 0.25, 0.4531, 0.25, 0.4531, 0.3333, 0.4375, 0.3333, 0.4531, 0.25, 0.4688, 0.25, 0.4688, 0.3333, 0.4531, 0.3333, 0.4688, 0.25, 0.4844, 0.25, 0.4844, 0.3333, 0.4688, 0.3333, 0.4844, 0.25, 0.5, 0.25, 0.5, 0.3333, 0.4844, 0.3333, 0.5, 0.25, 0.5156, 0.25, 0.5156, 0.3333, 0.5, 0.3333, 0.5156, 0.25, 0.5312, 0.25, 0.5312, 0.3333, 0.5156, 0.3333, 0.5312, 0.25, 0.5469, 0.25, 0.5469, 0.3333, 0.5312, 0.3333, 0.5469, 0.25, 0.5625, 0.25, 0.5625, 0.3333, 0.5469, 0.3333, 0.5625, 0.25, 0.5781, 0.25, 0.5781, 0.3333, 0.5625, 0.3333, 0.5781, 0.25, 0.5938, 0.25, 0.5938, 0.3333, 0.5781, 0.3333, 0.5938, 0.25, 0.6094, 0.25, 0.6094, 0.3333, 0.5938, 0.3333, 0.375, 0.8333, 0.3906, 0.8333, 0.3906, 0.9167, 0.375, 0.9167, 0.3906, 0.8333, 0.4062, 0.8333, 0.4063, 0.9167, 0.3906, 0.9167, 0.4062, 0.8333, 0.4219, 0.8333, 0.4219, 0.9167, 0.4063, 0.9167, 0.4219, 0.8333, 0.4375, 0.8333, 0.4375, 0.9167, 0.4219, 0.9167, 0.4375, 0.8333, 0.4531, 0.8333, 0.4531, 0.9167, 0.4375, 0.9167, 0.4531, 0.8333, 0.4688, 0.8333, 0.4688, 0.9167, 0.4531, 0.9167, 0.4688, 0.8333, 0.4844, 0.8333, 0.4844, 0.9167, 0.4688, 0.9167, 0.4844, 0.8333, 0.5, 0.8333, 0.5, 0.9167, 0.4844, 0.9167, 0.5, 0.8333, 0.5156, 0.8333, 0.5156, 0.9167, 0.5, 0.9167, 0.5156, 0.8333, 0.5312, 0.8333, 0.5313, 0.9167, 0.5156, 0.9167, 0.5312, 0.8333, 0.5469, 0.8333, 0.5469, 0.9167, 0.5313, 0.9167, 0.5469, 0.8333, 0.5625, 0.8333, 0.5625, 0.9167, 0.5469, 0.9167, 0.5625, 0.8333, 0.5781, 0.8333, 0.5781, 0.9167, 0.5625, 0.9167, 0.5781, 0.8333, 0.5938, 0.8333, 0.5938, 0.9167, 0.5781, 0.9167, 0.5938, 0.8333, 0.6094, 0.8333, 0.6094, 0.9167, 0.5938, 0.9167, 0.375, 0.75, 0.3906, 0.75, 0.3906, 0.8333, 0.375, 0.8333, 0.3906, 0.75, 0.4062, 0.75, 0.4062, 0.8333, 0.3906, 0.8333, 0.4062, 0.75, 0.4219, 0.75, 0.4219, 0.8333, 0.4062, 0.8333, 0.4219, 0.75, 0.4375, 0.75, 0.4375, 0.8333, 0.4219, 0.8333, 0.4375, 0.75, 0.4531, 0.75, 0.4531, 0.8333, 0.4375, 0.8333, 0.4531, 0.75, 0.4688, 0.75, 0.4688, 0.8333, 0.4531, 0.8333, 0.4688, 0.75, 0.4844, 0.75, 0.4844, 0.8333, 0.4688, 0.8333, 0.4844, 0.75, 0.5, 0.75, 0.5, 0.8333, 0.4844, 0.8333, 0.5, 0.75, 0.5156, 0.75, 0.5156, 0.8333, 0.5, 0.8333, 0.5156, 0.75, 0.5312, 0.75, 0.5312, 0.8333, 0.5156, 0.8333, 0.5312, 0.75, 0.5469, 0.75, 0.5469, 0.8333, 0.5312, 0.8333, 0.5469, 0.75, 0.5625, 0.75, 0.5625, 0.8333, 0.5469, 0.8333, 0.5625, 0.75, 0.5781, 0.75, 0.5781, 0.8333, 0.5625, 0.8333, 0.5781, 0.75, 0.5938, 0.75, 0.5938, 0.8333, 0.5781, 0.8333, 0.5938, 0.75, 0.6094, 0.75, 0.6094, 0.8333, 0.5938, 0.8333, 0.375, 0.08333, 0.3906, 0.08333, 0.3906, 0.1667, 0.375, 0.1667, 0.3906, 0.08333, 0.4062, 0.08333, 0.4062, 0.1667, 0.3906, 0.1667, 0.4062, 0.08333, 0.4219, 0.08333, 0.4219, 0.1667, 0.4062, 0.1667, 0.4219, 0.08333, 0.4375, 0.08333, 0.4375, 0.1667, 0.4219, 0.1667, 0.4375, 0.08333, 0.4531, 0.08333, 0.4531, 0.1667, 0.4375, 0.1667, 0.4531, 0.08333, 0.4687, 0.08333, 0.4688, 0.1667, 0.4531, 0.1667, 0.4687, 0.08333, 0.4844, 0.08333, 0.4844, 0.1667, 0.4688, 0.1667, 0.4844, 0.08333, 0.5, 0.08333, 0.5, 0.1667, 0.4844, 0.1667, 0.5, 0.08333, 0.5156, 0.08333, 0.5156, 0.1667, 0.5, 0.1667, 0.5156, 0.08333, 0.5312, 0.08333, 0.5312, 0.1667, 0.5156, 0.1667, 0.5312, 0.08333, 0.5469, 0.08333, 0.5469, 0.1667, 0.5312, 0.1667, 0.5469, 0.08333, 0.5625, 0.08333, 0.5625, 0.1667, 0.5469, 0.1667, 0.5625, 0.08333, 0.5781, 0.08333, 0.5781, 0.1667, 0.5625, 0.1667, 0.5781, 0.08333, 0.5938, 0.08333, 0.5938, 0.1667, 0.5781, 0.1667, 0.5938, 0.08333, 0.6094, 0.08333, 0.6094, 0.1667, 0.5938, 0.1667, 0.375, 0.0, 0.3906, 0.0, 0.3906, 0.08333, 0.375, 0.08333, 0.3906, 0.0, 0.4062, 0.0, 0.4062, 0.08333, 0.3906, 0.08333, 0.4062, 0.0, 0.4219, 0.0, 0.4219, 0.08333, 0.4062, 0.08333, 0.4219, 0.0, 0.4375, 0.0, 0.4375, 0.08333, 0.4219, 0.08333, 0.4375, 0.0, 0.4531, 0.0, 0.4531, 0.08333, 0.4375, 0.08333, 0.4531, 0.0, 0.4688, 0.0, 0.4687, 0.08333, 0.4531, 0.08333, 0.4688, 0.0, 0.4844, 0.0, 0.4844, 0.08333, 0.4687, 0.08333, 0.4844, 0.0, 0.5, 0.0, 0.5, 0.08333, 0.4844, 0.08333, 0.5, 0.0, 0.5156, 0.0, 0.5156, 0.08333, 0.5, 0.08333, 0.5156, 0.0, 0.5312, 0.0, 0.5312, 0.08333, 0.5156, 0.08333, 0.5312, 0.0, 0.5469, 0.0, 0.5469, 0.08333, 0.5312, 0.08333, 0.5469, 0.0, 0.5625, 0.0, 0.5625, 0.08333, 0.5469, 0.08333, 0.5625, 0.0, 0.5781, 0.0, 0.5781, 0.08333, 0.5625, 0.08333, 0.5781, 0.0, 0.5938, 0.0, 0.5938, 0.08333, 0.5781, 0.08333, 0.5938, 0.0, 0.6094, 0.0, 0.6094, 0.08333, 0.5938, 0.08333, 0.375, 0.5833, 0.3906, 0.5833, 0.3906, 0.6667, 0.375, 0.6667, 0.3906, 0.5833, 0.4062, 0.5833, 0.4062, 0.6667, 0.3906, 0.6667, 0.4062, 0.5833, 0.4219, 0.5833, 0.4219, 0.6667, 0.4062, 0.6667, 0.4219, 0.5833, 0.4375, 0.5833, 0.4375, 0.6667, 0.4219, 0.6667, 0.4375, 0.5833, 0.4531, 0.5833, 0.4531, 0.6667, 0.4375, 0.6667, 0.4531, 0.5833, 0.4688, 0.5833, 0.4688, 0.6667, 0.4531, 0.6667, 0.4688, 0.5833, 0.4844, 0.5833, 0.4844, 0.6667, 0.4688, 0.6667, 0.4844, 0.5833, 0.5, 0.5833, 0.5, 0.6667, 0.4844, 0.6667, 0.5, 0.5833, 0.5156, 0.5833, 0.5156, 0.6667, 0.5, 0.6667, 0.5156, 0.5833, 0.5312, 0.5833, 0.5312, 0.6667, 0.5156, 0.6667, 0.5312, 0.5833, 0.5469, 0.5833, 0.5469, 0.6667, 0.5312, 0.6667, 0.5469, 0.5833, 0.5625, 0.5833, 0.5625, 0.6667, 0.5469, 0.6667, 0.5625, 0.5833, 0.5781, 0.5833, 0.5781, 0.6667, 0.5625, 0.6667, 0.5781, 0.5833, 0.5938, 0.5833, 0.5938, 0.6667, 0.5781, 0.6667, 0.5938, 0.5833, 0.6094, 0.5833, 0.6094, 0.6667, 0.5938, 0.6667, 0.375, 0.5, 0.3906, 0.5, 0.3906, 0.5833, 0.375, 0.5833, 0.3906, 0.5, 0.4062, 0.5, 0.4062, 0.5833, 0.3906, 0.5833, 0.4062, 0.5, 0.4219, 0.5, 0.4219, 0.5833, 0.4062, 0.5833, 0.4219, 0.5, 0.4375, 0.5, 0.4375, 0.5833, 0.4219, 0.5833, 0.4375, 0.5, 0.4531, 0.5, 0.4531, 0.5833, 0.4375, 0.5833, 0.4531, 0.5, 0.4688, 0.5, 0.4688, 0.5833, 0.4531, 0.5833, 0.4688, 0.5, 0.4844, 0.5, 0.4844, 0.5833, 0.4688, 0.5833, 0.4844, 0.5, 0.5, 0.5, 0.5, 0.5833, 0.4844, 0.5833, 0.5, 0.5, 0.5156, 0.5, 0.5156, 0.5833, 0.5, 0.5833, 0.5156, 0.5, 0.5312, 0.5, 0.5312, 0.5833, 0.5156, 0.5833, 0.5312, 0.5, 0.5469, 0.5, 0.5469, 0.5833, 0.5312, 0.5833, 0.5469, 0.5, 0.5625, 0.5, 0.5625, 0.5833, 0.5469, 0.5833, 0.5625, 0.5, 0.5781, 0.5, 0.5781, 0.5833, 0.5625, 0.5833, 0.5781, 0.5, 0.5938, 0.5, 0.5938, 0.5833, 0.5781, 0.5833, 0.5938, 0.5, 0.6094, 0.5, 0.6094, 0.5833, 0.5938, 0.5833, 0.375, 0.9167, 0.3906, 0.9167, 0.3906, 1.0, 0.375, 1.0, 0.3906, 0.9167, 0.4063, 0.9167, 0.4062, 1.0, 0.3906, 1.0, 0.4063, 0.9167, 0.4219, 0.9167, 0.4219, 1.0, 0.4062, 1.0, 0.4219, 0.9167, 0.4375, 0.9167, 0.4375, 1.0, 0.4219, 1.0, 0.4375, 0.9167, 0.4531, 0.9167, 0.4531, 1.0, 0.4375, 1.0, 0.4531, 0.9167, 0.4688, 0.9167, 0.4688, 1.0, 0.4531, 1.0, 0.4688, 0.9167, 0.4844, 0.9167, 0.4844, 1.0, 0.4688, 1.0, 0.4844, 0.9167, 0.5, 0.9167, 0.5, 1.0, 0.4844, 1.0, 0.5, 0.9167, 0.5156, 0.9167, 0.5156, 1.0, 0.5, 1.0, 0.5156, 0.9167, 0.5313, 0.9167, 0.5312, 1.0, 0.5156, 1.0, 0.5313, 0.9167, 0.5469, 0.9167, 0.5469, 1.0, 0.5312, 1.0, 0.5469, 0.9167, 0.5625, 0.9167, 0.5625, 1.0, 0.5469, 1.0, 0.5625, 0.9167, 0.5781, 0.9167, 0.5781, 1.0, 0.5625, 1.0, 0.5781, 0.9167, 0.5938, 0.9167, 0.5938, 1.0, 0.5781, 1.0, 0.5938, 0.9167, 0.6094, 0.9167, 0.6094, 1.0, 0.5938, 1.0, 0.375, 0.6667, 0.3906, 0.6667, 0.3906, 0.75, 0.375, 0.75, 0.3906, 0.6667, 0.4062, 0.6667, 0.4062, 0.75, 0.3906, 0.75, 0.4062, 0.6667, 0.4219, 0.6667, 0.4219, 0.75, 0.4062, 0.75, 0.4219, 0.6667, 0.4375, 0.6667, 0.4375, 0.75, 0.4219, 0.75, 0.4375, 0.6667, 0.4531, 0.6667, 0.4531, 0.75, 0.4375, 0.75, 0.4531, 0.6667, 0.4688, 0.6667, 0.4688, 0.75, 0.4531, 0.75, 0.4688, 0.6667, 0.4844, 0.6667, 0.4844, 0.75, 0.4688, 0.75, 0.4844, 0.6667, 0.5, 0.6667, 0.5, 0.75, 0.4844, 0.75, 0.5, 0.6667, 0.5156, 0.6667, 0.5156, 0.75, 0.5, 0.75, 0.5156, 0.6667, 0.5312, 0.6667, 0.5312, 0.75, 0.5156, 0.75, 0.5312, 0.6667, 0.5469, 0.6667, 0.5469, 0.75, 0.5312, 0.75, 0.5469, 0.6667, 0.5625, 0.6667, 0.5625, 0.75, 0.5469, 0.75, 0.5625, 0.6667, 0.5781, 0.6667, 0.5781, 0.75, 0.5625, 0.75, 0.5781, 0.6667, 0.5938, 0.6667, 0.5938, 0.75, 0.5781, 0.75, 0.5938, 0.6667, 0.6094, 0.6667, 0.6094, 0.75, 0.5938, 0.75, 0.375, 0.4167, 0.3906, 0.4167, 0.3906, 0.5, 0.375, 0.5, 0.3906, 0.4167, 0.4062, 0.4167, 0.4062, 0.5, 0.3906, 0.5, 0.4062, 0.4167, 0.4219, 0.4167, 0.4219, 0.5, 0.4062, 0.5, 0.4219, 0.4167, 0.4375, 0.4167, 0.4375, 0.5, 0.4219, 0.5, 0.4375, 0.4167, 0.4531, 0.4167, 0.4531, 0.5, 0.4375, 0.5, 0.4531, 0.4167, 0.4687, 0.4167, 0.4688, 0.5, 0.4531, 0.5, 0.4687, 0.4167, 0.4844, 0.4167, 0.4844, 0.5, 0.4688, 0.5, 0.4844, 0.4167, 0.5, 0.4167, 0.5, 0.5, 0.4844, 0.5, 0.5, 0.4167, 0.5156, 0.4167, 0.5156, 0.5, 0.5, 0.5, 0.5156, 0.4167, 0.5312, 0.4167, 0.5312, 0.5, 0.5156, 0.5, 0.5312, 0.4167, 0.5469, 0.4167, 0.5469, 0.5, 0.5312, 0.5, 0.5469, 0.4167, 0.5625, 0.4167, 0.5625, 0.5, 0.5469, 0.5, 0.5625, 0.4167, 0.5781, 0.4167, 0.5781, 0.5, 0.5625, 0.5, 0.5781, 0.4167, 0.5938, 0.4167, 0.5938, 0.5, 0.5781, 0.5, 0.5938, 0.4167, 0.6094, 0.4167, 0.6094, 0.5, 0.5938, 0.5, 0.375, 0.1667, 0.3906, 0.1667, 0.3906, 0.25, 0.375, 0.25, 0.3906, 0.1667, 0.4062, 0.1667, 0.4062, 0.25, 0.3906, 0.25, 0.4062, 0.1667, 0.4219, 0.1667, 0.4219, 0.25, 0.4062, 0.25, 0.4219, 0.1667, 0.4375, 0.1667, 0.4375, 0.25, 0.4219, 0.25, 0.4375, 0.1667, 0.4531, 0.1667, 0.4531, 0.25, 0.4375, 0.25, 0.4531, 0.1667, 0.4688, 0.1667, 0.4688, 0.25, 0.4531, 0.25, 0.4688, 0.1667, 0.4844, 0.1667, 0.4844, 0.25, 0.4688, 0.25, 0.4844, 0.1667, 0.5, 0.1667, 0.5, 0.25, 0.4844, 0.25, 0.5, 0.1667, 0.5156, 0.1667, 0.5156, 0.25, 0.5, 0.25, 0.5156, 0.1667, 0.5312, 0.1667, 0.5312, 0.25, 0.5156, 0.25, 0.5312, 0.1667, 0.5469, 0.1667, 0.5469, 0.25, 0.5312, 0.25, 0.5469, 0.1667, 0.5625, 0.1667, 0.5625, 0.25, 0.5469, 0.25, 0.5625, 0.1667, 0.5781, 0.1667, 0.5781, 0.25, 0.5625, 0.25, 0.5781, 0.1667, 0.5938, 0.1667, 0.5938, 0.25, 0.5781, 0.25, 0.5938, 0.1667, 0.6094, 0.1667, 0.6094, 0.25, 0.5938, 0.25])
me_cube_003.use_remesh_preserve_volume = False
me_cube_003.use_remesh_preserve_attributes = False
me_cube_003.use_mirror_vertex_groups = False
me_cube_003.update()

# ---- objects
ob_cube_001 = bpy.data.objects.new('Cube.001', me_cube)
ob_cube_000 = bpy.data.objects.new('Cube.000', me_cube_002)
ob_cube_002 = bpy.data.objects.new('Cube.002', me_cube_003)

# ---- transforms, parenting, visibility, modifiers, constraints
ob_cube_001.location = (-0.05196, 0.1586, 0.2039)
ob_cube_001.rotation_euler = (0.0, -0.0, -0.1329)
ob_cube_001.lineart.crease_threshold = 0.0
ob_cube_000.location = (-1.635, 3.825, -0.1216)
ob_cube_000.rotation_euler = (0.0, -0.0, -0.3195)
ob_cube_000.scale = (1.012, 0.959, 1.0)
ob_cube_000.lineart.crease_threshold = 0.0
ob_cube_002.location = (-3.247, -1.124, -1.105)
ob_cube_002.rotation_euler = (0.0, -0.0, 0.2314)
ob_cube_002.scale = (1.241, 1.005, 1.0)
ob_cube_002.lineart.crease_threshold = 0.0

# ---- collection membership
col_collection.objects.link(ob_cube_001)
col_collection.objects.link(ob_cube_000)
col_collection.objects.link(ob_cube_002)

# ---- scene / render settings (as saved in the file)
scene.frame_start = 1; scene.frame_end = 250; scene.frame_set(1)
scene.render.engine = 'BLENDER_EEVEE_NEXT'
scene.cycles.use_denoising = False
scene.cycles.samples = 128
scene.cycles.sampling_pattern = 'TABULATED_SOBOL'
scene.cycles.use_adaptive_sampling = False
scene.cycles.use_light_tree = False
scene.view_settings.view_transform = 'Filmic'
bpy.context.view_layer.update()

# ---- added for rendering (the .blend has no active camera and no usable light): camera, sun
cam_auto = bpy.data.cameras.new('AutoCamera')
cam_auto.lens = 50.0
cam_auto.sensor_width = 36.0
cam_auto.clip_end = 1000.0
ob_auto_camera = bpy.data.objects.new('AutoCamera', cam_auto)
scene.collection.objects.link(ob_auto_camera)
ob_auto_camera.location = (14.7015, -17.9245, 18.2578)
ob_auto_camera.rotation_euler = (1.09748, -7.21219e-08, 0.694738)
scene.camera = ob_auto_camera
light_auto_sun = bpy.data.lights.new('AutoSun', 'SUN')
light_auto_sun.energy = 3.0
light_auto_sun.angle = 0.0523599
ob_auto_sun = bpy.data.objects.new('AutoSun', light_auto_sun)
scene.collection.objects.link(ob_auto_sun)
ob_auto_sun.rotation_euler = (0.872665, 0.174533, 0.523599)
bpy.context.view_layer.update()
